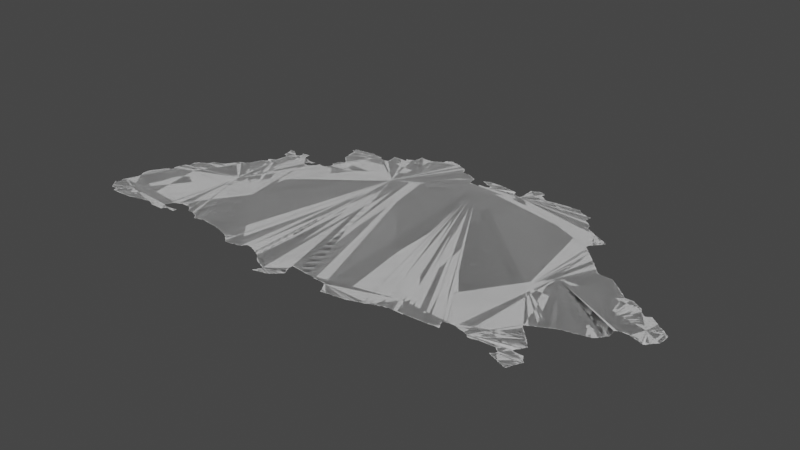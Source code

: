 # Source: sgermany.blend  (saved by Blender 3.6.14; exported with 4.5.12 LTS)
import bpy
from mathutils import Matrix  # noqa: F401  (used for matrix-valued properties, if any)

bpy.ops.wm.read_factory_settings(use_empty=True)
scene = bpy.context.scene
scene.name = 'Scene'

# ---- collections
col_collection = bpy.data.collections.new('Collection'); scene.collection.children.link(col_collection)

# ---- node groups
ng_auto_smooth = bpy.data.node_groups.new('Auto Smooth', 'GeometryNodeTree')
_s = ng_auto_smooth.interface.new_socket(name='Geometry', in_out='OUTPUT', socket_type='NodeSocketGeometry')
_s = ng_auto_smooth.interface.new_socket(name='Geometry', in_out='INPUT', socket_type='NodeSocketGeometry')
_s = ng_auto_smooth.interface.new_socket(name='Angle', in_out='INPUT', socket_type='NodeSocketFloat')
_s.subtype = 'ANGLE'
_s.min_value = 0.0
_s.max_value = 3.142
ng_auto_smooth.is_modifier = True
_N = ng_auto_smooth.nodes; _L = ng_auto_smooth.links
n0 = _N.new('NodeGroupOutput'); n0.name = 'Group Output'; n0.location = (480, -100)
n1 = _N.new('NodeGroupInput'); n1.name = 'Group Input'; n1.location = (-420, -300)
n2 = _N.new('NodeGroupInput'); n2.name = 'Group Input.001'; n2.location = (-60, -100)
n3 = _N.new('GeometryNodeSetShadeSmooth'); n3.name = 'Set Shade Smooth'; n3.location = (120, -100)
n3.domain = 'EDGE'
n4 = _N.new('GeometryNodeSetShadeSmooth'); n4.name = 'Set Shade Smooth.001'; n4.location = (300, -100)
n5 = _N.new('GeometryNodeInputMeshEdgeAngle'); n5.name = 'Edge Angle'; n5.location = (-420, -220)
n6 = _N.new('GeometryNodeInputEdgeSmooth'); n6.name = 'Is Edge Smooth'; n6.location = (-60, -160)
n7 = _N.new('GeometryNodeInputShadeSmooth'); n7.name = 'Is Face Smooth'; n7.location = (-240, -340)
n8 = _N.new('FunctionNodeBooleanMath'); n8.name = 'Boolean Math'; n8.location = (-60, -220)
n9 = _N.new('FunctionNodeCompare'); n9.name = 'Compare'; n9.location = (-240, -180)
n9.operation = 'LESS_EQUAL'
_L.new(n5.outputs[0], n9.inputs[0])
_L.new(n4.outputs[0], n0.inputs[0])
_L.new(n1.outputs[1], n9.inputs[1])
_L.new(n9.outputs[0], n8.inputs[0])
_L.new(n7.outputs[0], n8.inputs[1])
_L.new(n2.outputs[0], n3.inputs[0])
_L.new(n6.outputs[0], n3.inputs[1])
_L.new(n3.outputs[0], n4.inputs[0])
_L.new(n8.outputs[0], n3.inputs[2])
n0.is_active_output = True

# ---- world
world_world = bpy.data.worlds.new('World'); scene.world = world_world
world_world.use_nodes = True; world_world.node_tree.nodes.clear()
_N = world_world.node_tree.nodes; _L = world_world.node_tree.links
n0 = _N.new('ShaderNodeOutputWorld'); n0.name = 'World Output'; n0.location = (300, 300)
n1 = _N.new('ShaderNodeBackground'); n1.name = 'Background'; n1.location = (10, 300)
n1.inputs[0].default_value = (0.05088, 0.05088, 0.05088, 1.0)
_L.new(n1.outputs[0], n0.inputs[0])
n0.is_active_output = True
world_world.color = (0.05088, 0.05088, 0.05088)
world_world.use_sun_shadow = False
world_world.sun_shadow_jitter_overblur = 0.0

# ---- meshes
me_mesh_004 = bpy.data.meshes.new('Mesh.004')
me_mesh_004.from_pydata([(7.534, 47.67, -7.55e-08), (7.559, 47.64, -4.412e-08), (7.552, 47.65, -8.796e-08), (7.55, 47.67, -9.926e-08), (7.577, 47.62, -6.633e-08), (7.571, 47.63, -9.067e-08), (7.595, 47.59, -7.552e-08), (7.59, 47.61, -9.702e-08), (7.61, 47.59, -8.902e-08), (8.089, 47.81, -9.988e-08), (7.63, 47.59, -9.156e-08), (7.65, 47.59, -9.156e-08), (7.678, 47.57, -6.459e-08), (7.671, 47.59, -9.267e-08), (7.517, 47.69, -6.516e-08), (7.519, 47.7, -4.217e-08), (7.53, 47.69, -9.186e-08), (7.532, 47.71, -7.399e-08), (7.54, 47.72, -3.329e-08), (7.537, 47.77, -7.145e-08), (7.537, 47.79, -7.401e-08), (7.54, 47.8, -3.329e-08), (7.553, 47.73, -8.766e-08), (7.554, 47.75, -8.092e-08), (7.55, 47.77, -9.677e-08), (7.551, 47.81, -8.95e-08), (7.555, 47.83, -8.091e-08), (7.559, 47.84, -4.412e-08), (7.57, 47.85, -9.339e-08), (7.574, 47.87, -8.49e-08), (7.578, 47.89, -5.693e-08), (7.59, 47.89, -9.579e-08), (7.593, 47.91, -8.723e-08), (7.597, 47.93, -6.733e-08), (7.6, 48.0, -3.329e-08), (7.61, 47.93, -9.926e-08), (7.612, 47.95, -8.951e-08), (7.616, 47.97, -7.67e-08), (7.612, 47.99, -1.001e-07), (7.577, 48.04, -6.354e-08), (7.576, 48.05, -8.234e-08), (7.577, 48.07, -8.878e-08), (7.577, 48.11, -7.944e-08), (7.595, 48.01, -7.713e-08), (7.59, 48.03, -9.546e-08), (7.579, 48.12, -7.226e-08), (7.591, 48.13, -9.4e-08), (7.595, 48.15, -7.551e-08), (7.6, 48.16, -6.066e-08), (7.612, 48.17, -8.461e-08), (7.617, 48.19, -6.516e-08), (7.63, 48.19, -9.467e-08), (7.634, 48.21, -8.192e-08), (7.639, 48.22, -4.412e-08), (7.651, 48.23, -9.121e-08), (7.656, 48.25, -7.195e-08), (7.743, 48.22, -9.988e-08), (7.67, 48.25, -9.818e-08), (7.672, 48.27, -8.212e-08), (7.678, 48.28, -6.193e-08), (7.693, 47.54, -7.509e-08), (7.691, 47.55, -9.119e-08), (7.69, 47.57, -1.109e-07), (7.73, 47.54, -7.491e-08), (7.75, 47.54, -7.491e-08), (7.769, 47.54, -4.92e-08), (7.806, 47.54, -5.817e-08), (7.81, 47.55, -9.839e-08), (7.85, 47.55, -9.364e-08), (7.87, 47.55, -9.474e-08), (7.908, 47.55, -9.658e-08), (7.93, 47.55, -9.038e-08), (7.949, 47.55, -8.564e-08), (7.969, 47.56, -7.264e-08), (7.985, 47.56, -4.578e-08), (7.99, 47.57, -9.569e-08), (7.69, 48.29, -9.216e-08), (7.694, 48.3, -6.992e-08), (7.711, 48.31, -8.738e-08), (7.73, 48.31, -9.246e-08), (7.77, 48.47, -9.997e-08), (7.973, 48.45, -9.988e-08), (7.738, 48.32, -4.162e-08), (7.74, 48.36, -6.886e-08), (7.737, 48.37, -7.142e-08), (7.736, 48.39, -7.852e-08), (7.739, 48.4, -4.528e-08), (7.746, 48.32, -5.906e-08), (7.75, 48.33, -6.317e-08), (7.753, 48.32, -8.99e-08), (7.753, 48.33, -7.741e-08), (7.749, 48.34, -5.716e-08), (7.751, 48.35, -9.246e-08), (7.75, 48.41, -9.572e-08), (7.754, 48.44, -8.246e-08), (7.759, 48.47, -6.144e-08), (7.772, 48.49, -8.371e-08), (7.79, 48.49, -9.926e-08), (7.793, 48.5, -7.195e-08), (7.811, 48.51, -9.811e-08), (7.816, 48.53, -8.416e-08), (7.812, 48.59, -8.763e-08), (7.815, 48.61, -7.283e-08), (7.83, 48.61, -9.649e-08), (7.833, 48.63, -8.141e-08), (7.852, 48.65, -8.634e-08), (7.839, 48.64, -4.217e-08), (7.87, 48.65, -9.681e-08), (7.875, 48.66, -6.516e-08), (7.891, 48.67, -8.996e-08), (7.91, 48.67, -9.926e-08), (7.913, 48.68, -7.418e-08), (7.931, 48.69, -1.034e-07), (7.938, 48.7, -4.412e-08), (7.952, 48.71, -8.2e-08), (8.167, 48.78, -8.33e-08), (7.97, 48.71, -9.434e-08), (7.974, 48.75, -8.768e-08), (7.976, 48.76, -5.868e-08), (7.991, 48.77, -8.75e-08), (8.012, 47.57, -8.748e-08), (8.049, 47.58, -7.425e-08), (8.07, 47.59, -9.537e-08), (8.065, 47.58, -4.578e-08), (8.09, 47.59, -9.002e-08), (8.127, 47.6, -7.582e-08), (8.145, 47.6, -4.578e-08), (8.15, 47.61, -9.525e-08), (8.17, 47.61, -8.993e-08), (8.209, 47.62, -7.588e-08), (8.232, 47.61, -8.827e-08), (8.258, 47.6, -4.162e-08), (8.251, 47.61, -9.271e-08), (8.272, 47.6, -8.243e-08), (8.291, 47.59, -9.618e-08), (8.313, 47.58, -6.564e-08), (8.31, 47.59, -9.848e-08), (8.011, 48.77, -9.221e-08), (8.018, 48.78, -6.613e-08), (8.07, 48.79, -9.849e-08), (8.051, 48.79, -8.751e-08), (8.075, 48.8, -9.642e-08), (8.11, 48.81, -9.587e-08), (8.115, 48.83, -7.855e-08), (8.12, 48.84, -3.329e-08), (8.132, 48.85, -8.682e-08), (8.137, 48.86, -7.825e-08), (8.15, 48.87, -8.986e-08), (8.155, 48.89, -7.192e-08), (8.17, 48.89, -9.926e-08), (8.173, 48.91, -8.309e-08), (8.179, 48.92, -5.527e-08), (8.191, 48.93, -8.832e-08), (8.196, 48.95, -6.973e-08), (8.21, 48.95, -9.587e-08), (8.25, 48.97, -9.952e-08), (8.215, 48.96, -7.816e-08), (8.231, 48.97, -8.566e-08), (8.253, 48.98, -7.167e-08), (8.271, 48.99, -8.869e-08), (8.28, 49.0, -6.013e-08), (8.293, 49.01, -7.38e-08), (8.31, 49.01, -9.807e-08), (8.311, 49.03, -9.09e-08), (8.319, 49.06, -7.382e-08), (8.33, 47.58, -8.792e-08), (8.35, 47.58, -8.005e-08), (8.37, 47.58, -9.255e-08), (8.389, 47.58, -6.73e-08), (8.41, 47.58, -4.994e-08), (8.43, 47.59, -1.082e-07), (8.408, 47.67, -8.362e-08), (8.427, 47.58, -4.717e-08), (8.43, 47.65, -9.681e-08), (8.426, 47.66, -6.084e-08), (8.45, 47.59, -9.364e-08), (8.458, 47.6, -8.646e-08), (8.458, 47.6, -5.993e-08), (8.469, 47.64, -9.712e-08), (8.449, 47.65, -8.802e-08), (8.462, 47.59, -6.287e-08), (8.46, 47.6, -3.329e-08), (8.461, 47.6, -6.266e-08), (8.467, 47.61, -8.575e-08), (8.465, 47.6, -3.329e-08), (8.475, 47.62, -8.798e-08), (8.472, 47.61, -4.412e-08), (8.487, 47.62, -7.058e-08), (8.49, 47.63, -9.926e-08), (8.491, 47.64, -8.416e-08), (8.509, 47.63, -8.953e-08), (8.522, 47.63, -4.162e-08), (8.522, 47.63, -8.99e-08), (8.53, 47.65, -1.075e-07), (8.53, 47.63, -3.329e-08), (8.528, 47.63, -7.952e-08), (8.536, 47.63, -4.861e-08), (8.551, 47.63, -1.015e-07), (8.55, 47.65, -9.692e-08), (8.554, 47.66, -4.661e-08), (8.575, 47.62, -4.606e-08), (8.57, 47.63, -9.692e-08), (8.571, 47.66, -7.29e-08), (8.603, 47.62, -7.832e-08), (8.603, 47.67, -8.626e-08), (8.408, 47.69, -8.757e-08), (8.429, 47.73, -9.366e-08), (8.42, 47.7, -3.329e-08), (8.425, 47.71, -7.46e-08), (8.441, 47.74, -5.438e-08), (8.448, 47.75, -8.526e-08), (8.464, 47.76, -7.411e-08), (8.47, 47.77, -9.51e-08), (8.956, 48.44, -9.51e-08), (8.489, 47.77, -9.245e-08), (8.505, 47.78, -5.693e-08), (8.51, 47.79, -9.681e-08), (8.529, 47.79, -8.385e-08), (8.547, 47.8, -6.792e-08), (8.55, 47.81, -9.848e-08), (8.571, 47.81, -9.155e-08), (8.618, 47.8, -4.162e-08), (8.61, 47.81, -8.89e-08), (8.63, 47.8, -4.994e-08), (8.334, 49.09, -7.818e-08), (8.339, 49.1, -5.438e-08), (8.33, 49.07, -9.827e-08), (8.355, 49.13, -7.468e-08), (8.359, 49.14, -4.217e-08), (8.35, 49.11, -9.866e-08), (8.371, 49.15, -9.11e-08), (8.376, 49.17, -7.608e-08), (8.39, 49.17, -9.648e-08), (8.395, 49.18, -6.409e-08), (8.396, 49.23, -5.868e-08), (8.396, 49.23, -5.868e-08), (8.411, 49.19, -9.095e-08), (8.423, 49.21, -9.57e-08), (8.405, 49.23, -8.761e-08), (8.405, 49.23, -8.761e-08), (8.415, 49.24, -6.95e-08), (8.43, 49.19, -9.597e-08), (8.43, 49.2, -3.329e-08), (8.429, 49.2, -4.994e-08), (8.431, 49.2, -7.289e-08), (8.431, 49.2, -5.993e-08), (8.428, 49.21, -8.99e-08), (8.47, 49.27, -1.385e-07), (8.431, 49.25, -8.978e-08), (8.439, 49.26, -4.217e-08), (8.452, 49.27, -8.478e-08), (8.419, 49.57, -5.76e-08), (8.416, 49.59, -7.805e-08), (8.439, 49.49, -7.577e-08), (8.431, 49.55, -9.508e-08), (8.43, 49.57, -9.848e-08), (8.453, 49.45, -7.871e-08), (8.451, 49.47, -9.364e-08), (8.45, 49.49, -9.761e-08), (8.47, 49.59, -9.685e-08), (8.475, 49.28, -6.95e-08), (8.491, 49.45, -9.228e-08), (8.491, 49.29, -9.282e-08), (8.495, 49.31, -8.606e-08), (8.495, 49.33, -9.375e-08), (8.497, 49.37, -8.797e-08), (8.497, 49.39, -7.915e-08), (8.498, 49.41, -7.491e-08), (8.498, 49.43, -7.491e-08), (8.51, 49.55, -9.793e-08), (8.49, 49.57, -9.76e-08), (8.486, 49.58, -7.283e-08), (8.548, 49.53, -9.957e-08), (8.528, 49.55, -8.75e-08), (8.507, 49.57, -7.698e-08), (8.807, 49.41, -1.137e-07), (8.54, 49.54, -6.641e-08), (8.571, 49.52, -8.291e-08), (8.6, 49.6, -4.162e-08), (8.611, 49.53, -9.529e-08), (8.613, 49.55, -8.796e-08), (8.61, 49.59, -9.309e-08), (8.71, 49.53, -9.994e-08), (8.689, 49.55, -1.113e-07), (8.415, 49.6, -6.659e-08), (8.43, 49.6, -8.005e-08), (8.451, 49.6, -8.416e-08), (8.465, 49.6, -6.748e-08), (8.599, 49.61, -4.703e-08), (8.61, 49.61, -9.159e-08), (8.63, 49.61, -9.264e-08), (8.898, 47.66, -5.28e-08), (8.893, 47.67, -9.418e-08), (8.908, 47.66, -7.759e-08), (8.924, 47.66, -4.528e-08), (8.93, 47.67, -9.525e-08), (8.955, 47.67, -9.184e-08), (8.65, 47.8, -7.138e-08), (8.679, 47.78, -7.115e-08), (8.672, 47.79, -9.856e-08), (8.698, 47.76, -5.327e-08), (8.691, 47.77, -8.378e-08), (8.718, 47.74, -7.625e-08), (8.711, 47.75, -8.928e-08), (8.731, 47.73, -8.724e-08), (8.75, 47.73, -9.215e-08), (8.789, 47.73, -9.798e-08), (8.82, 47.72, -7.145e-08), (8.811, 47.73, -9.77e-08), (8.851, 47.71, -8.723e-08), (8.876, 47.69, -7.166e-08), (8.87, 47.71, -9.679e-08), (8.89, 47.69, -9.848e-08), (8.65, 49.61, -9.742e-08), (8.705, 49.54, -7.835e-08), (8.769, 49.51, -9.781e-08), (8.729, 49.53, -9.084e-08), (8.806, 49.5, -9.752e-08), (8.762, 49.52, -6.731e-08), (8.807, 49.43, -8.802e-08), (8.81, 49.45, -9.681e-08), (8.81, 49.49, -1.069e-07), (8.85, 49.39, -9.437e-08), (8.828, 49.4, -5.427e-08), (8.822, 49.45, -6.084e-08), (8.828, 49.47, -8.941e-08), (8.826, 49.49, -6.991e-08), (8.829, 49.49, -7.213e-08), (8.83, 49.49, -3.329e-08), (8.825, 49.49, -5.631e-08), (8.822, 49.5, -4.772e-08), (8.835, 49.49, -8.324e-08), (8.84, 49.4, -3.329e-08), (8.85, 49.48, -8.74e-08), (8.85, 49.49, -9.447e-08), (8.857, 49.5, -4.369e-08), (8.87, 49.39, -9.756e-08), (8.867, 49.48, -7.552e-08), (8.87, 49.49, -9.677e-08), (8.875, 49.4, -8.074e-08), (8.891, 49.41, -9.282e-08), (8.897, 49.42, -5.28e-08), (8.884, 49.49, -7.132e-08), (8.89, 49.5, -6.819e-08), (8.912, 49.43, -8.204e-08), (8.932, 49.45, -7.862e-08), (8.95, 49.45, -9.77e-08), (8.959, 49.5, -6.769e-08), (8.653, 49.62, -4.717e-08), (8.671, 49.62, -6.73e-08), (8.685, 49.62, -7.583e-08), (8.988, 47.68, -6.207e-08), (9.093, 47.68, -7.015e-08), (9.127, 47.68, -8.154e-08), (9.23, 47.67, -9.445e-08), (9.253, 47.66, -4.717e-08), (9.25, 47.67, -9.516e-08), (9.288, 47.65, -9.124e-08), (8.99, 47.69, -9.926e-08), (9.009, 47.69, -9.119e-08), (9.031, 47.69, -9.675e-08), (9.07, 47.69, -9.511e-08), (9.09, 47.69, -9.77e-08), (9.03, 49.5, -9.949e-08), (8.954, 49.47, -1.007e-07), (8.97, 49.5, -7.762e-08), (9.009, 49.5, -6.73e-08), (9.287, 49.56, -9.988e-08), (9.052, 49.51, -8.553e-08), (9.059, 49.52, -6.677e-08), (9.071, 49.53, -8.94e-08), (9.077, 49.54, -6.126e-08), (9.09, 49.55, -9.317e-08), (9.099, 49.57, -4.217e-08), (9.1, 49.58, -4.162e-08), (9.09, 49.56, -3.329e-08), (9.096, 49.56, -7.969e-08), (9.093, 49.59, -8.048e-08), (9.103, 49.57, -9.295e-08), (9.103, 49.58, -9.126e-08), (9.058, 49.85, -6.3e-08), (9.055, 49.87, -9.613e-08), (9.051, 49.91, -9.134e-08), (9.075, 49.61, -7.658e-08), (9.074, 49.63, -8.407e-08), (9.074, 49.83, -7.468e-08), (9.07, 49.85, -9.695e-08), (9.09, 49.61, -1.01e-07), (9.08, 49.66, -7.379e-08), (9.091, 49.67, -9.136e-08), (9.094, 49.69, -8.341e-08), (9.093, 49.81, -7.732e-08), (9.09, 49.83, -9.848e-08), (9.099, 49.7, -7.849e-08), (9.112, 49.71, -8.186e-08), (9.113, 49.79, -7.732e-08), (9.11, 49.81, -9.926e-08), (9.254, 49.93, -9.988e-08), (9.13, 49.71, -9.926e-08), (9.133, 49.73, -7.577e-08), (9.133, 49.77, -7.732e-08), (9.13, 49.79, -9.813e-08), (9.15, 49.73, -9.413e-08), (9.153, 49.75, -9.933e-08), (9.15, 49.77, -9.946e-08), (8.992, 50.05, -7.74e-08), (8.999, 50.08, -7.801e-08), (9.01, 50.09, -9.518e-08), (9.039, 49.93, -6.049e-08), (9.035, 49.96, -1.048e-07), (9.032, 49.99, -9.159e-08), (9.032, 50.01, -9.159e-08), (9.033, 50.03, -9.038e-08), (9.03, 50.05, -9.705e-08), (9.013, 50.1, -8.241e-08), (9.031, 50.11, -8.48e-08), (9.05, 49.93, -9.941e-08), (9.069, 50.11, -9.904e-08), (9.09, 50.11, -9.536e-08), (9.097, 50.12, -6.055e-08), (9.131, 50.12, -8.089e-08), (9.164, 50.13, -9.081e-08), (9.19, 50.13, -9.253e-08), (9.21, 50.13, -9.926e-08), (9.212, 50.14, -5.69e-08), (9.23, 50.14, -7.29e-08), (9.263, 50.14, -6.711e-08), (9.27, 50.13, -9.617e-08), (9.316, 47.64, -4.528e-08), (9.31, 47.65, -8.769e-08), (9.332, 47.64, -7.955e-08), (9.351, 47.63, -8.942e-08), (9.375, 47.62, -5.375e-08), (9.37, 47.63, -9.603e-08), (9.392, 47.62, -8.091e-08), (9.411, 47.61, -8.894e-08), (9.434, 47.6, -7.766e-08), (9.43, 47.61, -9.696e-08), (9.452, 47.59, -8.093e-08), (9.614, 47.7, -9.988e-08), (9.474, 47.57, -8.778e-08), (9.47, 47.59, -9.739e-08), (9.495, 47.56, -6.973e-08), (9.49, 47.57, -9.587e-08), (9.517, 47.54, -6.126e-08), (9.51, 47.55, -9.317e-08), (9.538, 47.52, -7.616e-08), (9.531, 47.53, -9.067e-08), (9.552, 47.51, -8.595e-08), (9.57, 47.51, -9.336e-08), (9.63, 47.52, -7.728e-08), (10.04, 50.05, -9.807e-08), (9.297, 50.13, -9.27e-08), (9.389, 50.11, -9.352e-08), (9.369, 50.12, -8.669e-08), (9.383, 50.12, -5.527e-08), (9.43, 50.08, -9.288e-08), (9.408, 50.09, -8.718e-08), (9.401, 50.1, -4.217e-08), (9.5, 50.23, -4.578e-08), (9.5, 50.23, -5.183e-08), (9.511, 50.09, -9.911e-08), (9.517, 50.11, -7.708e-08), (9.515, 50.15, -8.91e-08), (9.51, 50.21, -9.668e-08), (9.505, 50.23, -9.739e-08), (9.515, 50.23, -8.74e-08), (9.53, 50.23, -9.228e-08), (9.55, 50.23, -9.274e-08), (9.599, 50.23, -9.191e-08), (9.645, 47.52, -6.716e-08), (9.65, 47.53, -9.614e-08), (9.681, 47.53, -8.87e-08), (9.727, 47.54, -7.268e-08), (9.73, 47.55, -9.284e-08), (9.743, 47.55, -6.516e-08), (9.749, 47.57, -9.651e-08), (9.76, 47.58, -6.598e-08), (9.768, 47.59, -8.298e-08), (9.789, 47.6, -8.29e-08), (9.811, 47.6, -7.305e-08), (9.851, 47.59, -8.714e-08), (9.858, 47.58, -6.305e-08), (9.891, 47.57, -9.158e-08), (9.915, 47.56, -7.83e-08), (9.91, 47.57, -9.702e-08), (9.63, 50.23, -9.156e-08), (9.65, 50.23, -9.156e-08), (9.662, 50.23, -7.491e-08), (9.667, 50.23, -7.491e-08), (9.67, 50.24, -3.329e-08), (9.673, 50.23, -8.99e-08), (9.673, 50.24, -7.741e-08), (9.657, 50.26, -6.126e-08), (9.65, 50.27, -5.656e-08), (9.653, 50.26, -7.741e-08), (9.658, 50.27, -7.741e-08), (9.66, 50.27, -3.329e-08), (9.67, 50.25, -1.275e-07), (9.671, 50.27, -8.914e-08), (9.69, 50.27, -9.926e-08), (9.693, 50.28, -7.058e-08), (9.711, 50.29, -9.281e-08), (9.73, 50.29, -9.926e-08), (9.733, 50.3, -6.733e-08), (9.751, 50.31, -9.255e-08), (9.754, 50.33, -9.134e-08), (9.755, 50.37, -8.517e-08), (9.757, 50.39, -8.324e-08), (9.757, 50.41, -7.708e-08), (9.758, 50.42, -4.162e-08), (9.77, 50.41, -9.528e-08), (9.762, 50.42, -4.162e-08), (9.79, 50.41, -9.26e-08), (9.869, 50.41, -8.969e-08), (9.89, 50.4, -8.606e-08), (9.911, 50.41, -9.011e-08), (9.92, 50.42, -6.247e-08), (10.18, 47.27, -3.329e-08), (10.18, 47.28, -5.993e-08), (10.18, 47.28, -4.994e-08), (10.18, 47.28, -7.981e-08), (10.18, 47.27, -4.162e-08), (10.19, 47.28, -7.491e-08), (10.19, 47.28, -5.716e-08), (10.19, 47.29, -8.472e-08), (10.2, 47.3, -6.538e-08), (10.2, 47.28, -3.329e-08), (10.21, 47.29, -9.257e-08), (10.21, 47.31, -9.597e-08), (10.21, 47.33, -8.282e-08), (10.22, 47.34, -5.438e-08), (10.24, 47.3, -9.807e-08), (10.23, 47.35, -9.419e-08), (9.931, 47.55, -8.147e-08), (9.96, 47.54, -3.329e-08), (9.951, 47.55, -9.122e-08), (9.973, 47.53, -8.646e-08), (9.995, 47.52, -6.973e-08), (9.99, 47.53, -9.587e-08), (10.02, 47.5, -6.326e-08), (10.01, 47.51, -9.33e-08), (10.04, 47.48, -4.217e-08), (10.03, 47.49, -8.928e-08), (10.06, 47.46, -3.329e-08), (10.05, 47.47, -8.551e-08), (10.07, 47.45, -8.407e-08), (10.09, 47.45, -9.899e-08), (10.09, 47.44, -7.166e-08), (10.12, 47.42, -3.329e-08), (10.11, 47.43, -8.243e-08), (10.15, 47.41, -8.873e-08), (10.18, 47.4, -5.375e-08), (10.17, 47.41, -9.28e-08), (10.19, 47.4, -8.209e-08), (10.22, 47.38, -3.329e-08), (10.21, 47.39, -9.007e-08), (9.951, 50.43, -9.11e-08), (9.958, 50.44, -4.162e-08), (9.972, 50.45, -8.217e-08), (9.991, 50.45, -9.317e-08), (9.997, 50.46, -5.527e-08), (10.01, 50.47, -8.61e-08), (10.03, 50.47, -9.508e-08), (10.04, 50.49, -7.175e-08), (10.04, 50.52, -4.162e-08), (10.04, 50.51, -8.4e-08), (10.05, 50.53, -8.032e-08), (10.08, 50.54, -4.412e-08), (10.07, 50.53, -9.833e-08), (10.09, 50.55, -8.092e-08), (10.12, 50.56, -9.334e-08), (10.11, 50.56, -8.99e-08), (10.11, 50.55, -7.753e-08), (10.18, 50.54, -9.601e-08), (10.13, 50.55, -9.119e-08), (10.23, 50.51, -9.664e-08), (10.21, 50.53, -9.467e-08), (10.2, 50.54, -4.578e-08), (10.23, 50.53, -8.247e-08), (10.11, 50.56, -4.162e-08), (10.11, 50.56, -3.329e-08), (8.427, 49.2, 3.329e-08), (8.92, 49.44, 3.329e-08), (10.23, 47.37, -1.034e-07), (10.27, 47.3, -5.76e-08), (10.27, 47.31, -9.848e-08), (10.29, 47.31, -9.089e-08), (10.32, 47.31, -8.494e-08), (10.34, 47.32, -4.528e-08), (10.35, 47.33, -9.525e-08), (10.37, 47.33, -7.468e-08), (10.37, 47.35, -9.76e-08), (10.39, 47.35, -7.829e-08), (10.39, 47.37, -9.771e-08), (10.41, 47.37, -7.948e-08), (10.43, 47.55, -9.378e-08), (10.43, 47.59, -9.561e-08), (10.42, 47.38, -3.329e-08), (10.43, 47.39, -8.293e-08), (10.43, 47.49, -9.76e-08), (10.43, 47.51, -8.942e-08), (10.43, 47.53, -8.99e-08), (10.42, 47.57, -8.606e-08), (10.44, 47.4, -6.581e-08), (10.45, 47.41, -1.013e-07), (10.45, 47.47, -8.804e-08), (10.44, 47.49, -6.638e-08), (10.46, 47.58, -5.979e-08), (10.45, 47.59, -9.458e-08), (10.46, 47.42, -1.101e-07), (10.47, 47.43, -8.345e-08), (10.46, 47.45, -7.485e-08), (10.51, 47.58, -8.957e-08), (10.26, 50.51, -8.305e-08), (10.35, 50.45, -9.835e-08), (10.29, 50.49, -9.518e-08), (10.28, 50.5, -4.528e-08), (10.31, 50.49, -8.777e-08), (10.34, 50.48, -7.891e-08), (10.37, 50.43, -8.929e-08), (10.35, 50.47, -8.238e-08), (10.37, 50.41, -9.091e-08), (10.36, 50.44, -5.771e-08), (10.39, 50.39, -9.21e-08), (10.38, 50.41, -6.409e-08), (10.41, 50.39, -9.275e-08), (10.43, 50.39, -9.264e-08), (10.47, 50.39, -8.847e-08), (10.45, 50.39, -9.161e-08), (10.48, 50.38, -7.667e-08), (10.49, 50.37, -9.518e-08), (10.57, 50.33, -9.874e-08), (10.51, 50.37, -8.424e-08), (10.53, 50.35, -9.513e-08), (10.52, 50.36, -5.771e-08), (10.55, 50.35, -8.566e-08), (10.59, 47.57, -9.633e-08), (10.6, 47.56, -3.139e-08), (10.65, 47.56, -8.798e-08), (10.75, 47.55, -1.002e-07), (10.73, 47.55, -9.264e-08), (10.75, 47.54, -4.786e-08), (10.77, 47.54, -6.748e-08), (10.79, 47.54, -7.758e-08), (10.85, 47.54, -8.139e-08), (10.87, 47.54, -8.088e-08), (10.61, 50.21, -9.865e-08), (10.61, 50.23, -8.921e-08), (10.63, 50.21, -9.364e-08), (10.66, 50.21, -9.372e-08), (10.71, 50.21, -9.234e-08), (10.73, 50.23, -9.156e-08), (10.79, 50.24, -8.53e-08), (10.83, 50.24, -8.404e-08), (10.85, 50.25, -9.353e-08), (10.57, 50.34, -6.409e-08), (10.6, 50.25, -8.746e-08), (10.6, 50.29, -7.153e-08), (10.59, 50.31, -8.949e-08), (10.59, 50.33, -8.316e-08), (10.6, 50.3, -3.329e-08), (10.71, 50.34, -6.084e-08), (10.71, 50.35, -7.787e-08), (10.73, 50.24, -8.046e-08), (10.73, 50.33, -8.49e-08), (10.73, 50.35, -9.419e-08), (10.75, 50.24, -8.416e-08), (10.76, 50.32, -7.178e-08), (10.75, 50.33, -9.952e-08), (10.74, 50.36, -7.566e-08), (10.75, 50.37, -8.2e-08), (10.77, 50.24, -8.324e-08), (10.77, 50.32, -8.091e-08), (10.77, 50.37, -9.317e-08), (10.78, 50.38, -4.412e-08), (10.8, 50.3, -3.329e-08), (10.79, 50.31, -9.024e-08), (10.79, 50.38, -8.157e-08), (10.81, 50.24, -7.491e-08), (10.81, 50.3, -7.401e-08), (10.81, 50.38, -8.74e-08), (10.83, 50.29, -9.526e-08), (10.85, 50.28, -4.809e-08), (10.85, 50.29, -1.155e-07), (10.86, 50.26, -6.956e-08), (10.87, 50.26, -9.114e-08), (10.87, 50.28, -9.427e-08), (10.89, 50.38, -8.71e-08), (10.89, 47.54, -8.89e-08), (10.92, 47.5, -5.527e-08), (10.91, 47.51, -8.238e-08), (10.91, 47.53, -1.025e-07), (10.94, 47.46, -3.329e-08), (10.94, 47.47, -7.581e-08), (10.93, 47.49, -9.29e-08), (10.96, 47.43, -6.516e-08), (10.95, 47.45, -9.336e-08), (10.97, 47.41, -8.132e-08), (10.97, 47.43, -9.681e-08), (10.99, 47.41, -9.253e-08), (11.1, 47.42, -9.485e-08), (11.13, 47.43, -9.958e-08), (11.13, 47.42, -4.756e-08), (11.15, 47.43, -9.264e-08), (11.23, 47.44, -9.59e-08), (11.15, 50.29, -1.02e-07), (11.28, 50.18, -9.988e-08), (10.91, 50.38, -8.299e-08), (10.93, 50.38, -6.784e-08), (10.97, 50.37, -9.792e-08), (10.95, 50.37, -9.614e-08), (10.94, 50.38, -4.578e-08), (10.99, 50.37, -8.975e-08), (11.02, 50.36, -8.234e-08), (11.05, 50.36, -7.023e-08), (11.07, 50.35, -9.305e-08), (11.06, 50.36, -4.162e-08), (11.11, 50.35, -9.289e-08), (11.15, 50.31, -9.594e-08), (11.15, 50.34, -7.78e-08), (11.15, 50.33, -8.92e-08), (11.17, 50.28, -7.107e-08), (11.25, 47.44, -7.538e-08), (11.25, 47.45, -9.805e-08), (11.27, 47.45, -8.942e-08), (11.3, 47.46, -7.415e-08), (11.31, 47.47, -9.51e-08), (11.33, 47.47, -8.664e-08), (11.35, 47.48, -7.704e-08), (11.36, 47.48, -3.329e-08), (11.37, 47.49, -9.136e-08), (11.41, 47.5, -7.754e-08), (11.41, 47.51, -9.848e-08), (11.43, 47.51, -8.934e-08), (11.46, 47.52, -7.824e-08), (11.47, 47.53, -9.603e-08), (11.49, 47.53, -8.777e-08), (11.51, 47.54, -7.616e-08), (10.73, 50.21, -1.07e-07), (11.23, 50.27, -9.836e-08), (11.21, 50.27, -9.349e-08), (11.2, 50.28, -4.162e-08), (11.25, 50.27, -8.232e-08), (11.26, 50.29, -7.529e-08), (11.26, 50.33, -7.501e-08), (11.26, 50.37, -5.023e-08), (11.26, 50.44, -4.666e-08), (11.3, 50.43, -9.988e-08), (11.27, 50.45, -9.458e-08), (11.27, 50.47, -9.364e-08), (11.27, 50.48, -7.47e-08), (11.29, 50.49, -9.076e-08), (11.31, 50.49, -9.603e-08), (11.32, 50.5, -7.278e-08), (11.44, 50.34, -9.988e-08), (11.35, 50.51, -8.972e-08), (11.37, 50.51, -1.029e-07), (11.37, 50.52, -5.577e-08), (11.39, 50.51, -9.122e-08), (11.38, 50.52, -3.329e-08), (11.43, 50.43, -9.611e-08), (11.43, 50.49, -9.158e-08), (11.43, 50.5, -7.613e-08), (11.42, 50.45, -7.389e-08), (11.43, 50.47, -8.529e-08), (11.49, 50.39, -9.462e-08), (11.45, 50.43, -7.583e-08), (11.49, 50.4, -8.257e-08), (11.47, 50.41, -8.94e-08), (11.46, 50.42, -4.162e-08), (11.52, 47.54, -4.439e-08), (11.53, 47.55, -9.328e-08), (11.55, 47.55, -9.404e-08), (11.57, 47.56, -6.874e-08), (11.57, 47.57, -9.798e-08), (11.59, 47.57, -9.089e-08), (11.61, 47.57, -8.5e-08), (11.65, 47.58, -8.82e-08), (11.67, 47.58, -8.005e-08), (11.69, 47.58, -9.412e-08), (11.71, 47.58, -6.948e-08), (11.73, 47.58, -4.994e-08), (11.75, 47.59, -9.784e-08), (11.75, 47.58, -4.756e-08), (11.79, 47.59, -9.276e-08), (11.81, 47.59, -9.852e-08), (11.83, 47.59, -9.174e-08), (12.2, 49.9, -9.988e-08), (11.8, 50.28, -9.988e-08), (11.53, 50.38, -5.427e-08), (11.56, 50.38, -9.13e-08), (11.65, 50.39, -9.082e-08), (11.66, 50.4, -2.667e-08), (11.69, 50.4, -8.442e-08), (11.81, 50.41, -9.792e-08), (11.79, 50.41, -9.142e-08), (11.82, 50.39, -9.427e-08), (11.84, 50.39, -8.802e-08), (11.82, 50.4, -4.412e-08), (11.84, 50.4, -4.024e-08), (11.85, 47.59, -9.156e-08), (11.87, 47.59, -9.708e-08), (11.89, 47.59, -9.325e-08), (11.91, 47.59, -8.99e-08), (11.93, 47.6, -9.097e-08), (11.95, 47.6, -8.74e-08), (11.97, 47.6, -8.164e-08), (11.99, 47.6, -8.324e-08), (12.01, 47.6, -7.305e-08), (12.03, 47.6, -7.491e-08), (12.09, 47.61, -9.815e-08), (12.05, 47.6, -5.427e-08), (12.08, 47.6, -4.214e-08), (12.11, 47.61, -9.364e-08), (12.13, 47.61, -1.062e-07), (12.15, 47.61, -9.466e-08), (12.17, 47.69, -9.564e-08), (12.39, 48.71, -9.832e-08), (12.41, 49.73, -9.985e-08), (12.05, 50.33, -1.022e-07), (12.11, 50.23, -9.333e-08), (12.13, 50.21, -9.286e-08), (12.13, 50.22, -6.973e-08), (12.15, 50.19, -9.848e-08), (12.15, 50.21, -7.584e-08), (11.87, 50.4, -8.87e-08), (11.99, 50.35, -9.926e-08), (11.91, 50.41, -9.073e-08), (11.93, 50.41, -8.884e-08), (11.94, 50.4, -7.451e-08), (11.93, 50.41, -7.222e-08), (11.93, 50.42, -3.329e-08), (11.97, 50.37, -8.703e-08), (11.95, 50.39, -9.083e-08), (11.96, 50.38, -5.327e-08), (11.98, 50.36, -4.217e-08), (12.02, 50.35, -8.174e-08), (12.07, 50.33, -9.798e-08), (12.05, 50.34, -6.049e-08), (12.09, 50.33, -9.358e-08), (12.1, 50.25, -6.306e-08), (12.1, 50.27, -7.588e-08), (12.11, 50.31, -8.753e-08), (12.11, 50.32, -7.639e-08), (12.18, 47.61, -9.629e-08), (12.17, 47.67, -9.848e-08), (12.19, 47.63, -9.848e-08), (12.19, 47.65, -8.684e-08), (12.18, 47.67, -6.638e-08), (12.21, 47.61, -7.623e-08), (12.2, 47.63, -6.638e-08), (12.46, 47.68, -5.28e-08), (12.48, 47.66, -3.329e-08), (12.47, 47.67, -8.557e-08), (12.17, 47.71, -8.87e-08), (12.57, 47.87, -9.988e-08), (12.2, 47.72, -6.315e-08), (12.21, 47.73, -9.553e-08), (12.23, 47.73, -9.079e-08), (12.25, 47.74, -8.091e-08), (12.27, 47.74, -9.513e-08), (12.31, 47.73, -9.151e-08), (12.36, 47.71, -8.794e-08), (12.4, 47.7, -4.162e-08), (12.39, 47.71, -9.409e-08), (12.41, 47.7, -9.052e-08), (12.43, 47.69, -8.48e-08), (12.45, 47.69, -8.665e-08), (12.41, 49.75, -8.717e-08), (12.43, 49.71, -9.771e-08), (12.41, 49.77, -8.791e-08), (12.43, 49.73, -7.732e-08), (12.42, 49.78, -4.217e-08), (12.43, 49.79, -8.368e-08), (12.47, 49.67, -9.554e-08), (12.45, 49.69, -9.76e-08), (12.45, 49.71, -7.55e-08), (12.44, 49.8, -3.329e-08), (12.45, 49.81, -7.877e-08), (12.45, 49.83, -9.76e-08), (12.47, 49.95, -9.677e-08), (12.47, 49.69, -7.468e-08), (12.46, 49.83, -8.541e-08), (12.47, 49.85, -9.587e-08), (12.23, 50.09, -9.822e-08), (12.21, 50.12, -9.551e-08), (12.19, 50.17, -8.655e-08), (12.18, 50.18, -6.584e-08), (12.17, 50.19, -7.894e-08), (12.21, 50.09, -9.848e-08), (12.2, 50.15, -8.22e-08), (12.2, 50.16, -4.217e-08), (12.25, 50.07, -9.597e-08), (12.24, 50.08, -6.193e-08), (12.27, 50.07, -8.192e-08), (12.29, 50.05, -9.4e-08), (12.28, 50.06, -5.438e-08), (12.32, 50.04, -7.003e-08), (12.31, 50.05, -7.787e-08), (12.33, 50.03, -8.946e-08), (12.35, 50.01, -9.926e-08), (12.35, 50.02, -7.311e-08), (12.39, 50.0, -8.316e-08), (12.37, 50.01, -8.785e-08), (12.39, 49.99, -9.848e-08), (12.42, 49.98, -8.038e-08), (12.41, 49.99, -8.472e-08), (12.43, 49.97, -9.597e-08), (12.45, 49.97, -8.071e-08), (12.46, 49.96, -5.438e-08), (12.49, 47.65, -7.713e-08), (12.51, 47.64, -4.162e-08), (12.51, 47.64, -4.439e-08), (12.51, 47.65, -8.81e-08), (12.51, 47.65, -9.427e-08), (12.53, 47.65, -9.555e-08), (12.57, 47.66, -7.551e-08), (12.57, 47.67, -9.896e-08), (12.61, 47.67, -8.99e-08), (12.63, 47.68, -8.68e-08), (12.67, 47.68, -8.563e-08), (12.69, 47.68, -8.324e-08), (12.73, 47.68, -8.057e-08), (12.75, 47.68, -8.357e-08), (12.77, 47.68, -7.581e-08), (12.8, 47.56, -3.329e-08), (12.79, 47.57, -6.859e-08), (12.79, 47.57, -7.222e-08), (12.8, 47.57, -8.449e-08), (12.8, 47.58, -9.182e-08), (12.8, 47.66, -6.873e-08), (12.79, 47.67, -9.482e-08), (12.86, 47.73, -9.988e-08), (12.75, 48.11, -9.341e-08), (12.75, 48.13, -9.552e-08), (12.81, 48.05, -9.604e-08), (12.76, 48.1, -8.022e-08), (12.79, 48.07, -9.004e-08), (12.77, 48.09, -9.083e-08), (12.77, 48.13, -8.516e-08), (12.78, 48.08, -5.327e-08), (12.78, 48.14, -5.438e-08), (12.79, 48.15, -9.41e-08), (12.53, 49.61, -8.993e-08), (12.55, 49.59, -9.399e-08), (12.58, 49.56, -8.054e-08), (12.57, 49.57, -9.282e-08), (12.56, 49.58, -6.703e-08), (12.59, 49.55, -9.185e-08), (12.61, 49.53, -9.05e-08), (12.6, 49.54, -6.126e-08), (12.63, 49.51, -8.445e-08), (12.62, 49.52, -5.327e-08), (12.66, 49.48, -7.094e-08), (12.65, 49.49, -8.791e-08), (12.64, 49.5, -5.327e-08), (12.69, 49.45, -8.519e-08), (12.67, 49.47, -8.602e-08), (12.68, 49.46, -4.217e-08), (12.73, 49.39, -1.012e-07), (12.71, 49.43, -8.161e-08), (12.7, 49.44, -3.329e-08), (12.73, 49.41, -8.094e-08), (12.72, 49.42, -3.329e-08), (12.77, 49.37, -8.937e-08), (12.75, 49.37, -9.926e-08), (12.75, 49.39, -7.732e-08), (12.77, 49.35, -9.848e-08), (12.81, 49.34, -9.058e-08), (12.79, 49.35, -8.384e-08), (12.51, 49.63, -9.532e-08), (12.49, 49.65, -9.587e-08), (12.48, 49.67, -7.283e-08), (12.48, 49.86, -6.597e-08), (12.49, 49.87, -8.698e-08), (12.51, 49.93, -1.002e-07), (12.51, 49.65, -7.135e-08), (12.5, 49.88, -6.126e-08), (12.51, 49.89, -9.033e-08), (12.52, 49.63, -7.132e-08), (12.52, 49.9, -4.412e-08), (12.53, 49.91, -8.449e-08), (12.54, 49.6, -6.703e-08), (12.49, 49.95, -7.787e-08), (12.5, 49.94, -4.162e-08), (12.53, 49.92, -7.311e-08), (12.81, 47.56, -7.401e-08), (12.82, 47.64, -5.868e-08), (12.81, 47.65, -9.211e-08), (12.83, 47.55, -8.761e-08), (12.81, 47.59, -9.681e-08), (12.82, 47.6, -8.116e-08), (12.83, 47.61, -1.08e-07), (12.83, 47.62, -3.329e-08), (12.83, 47.62, -3.329e-08), (12.83, 47.62, -8.09e-08), (12.83, 47.62, -8.646e-08), (12.82, 47.63, -3.329e-08), (12.83, 47.63, -6.326e-08), (12.83, 47.64, -9.073e-08), (12.85, 47.54, -6.564e-08), (12.85, 47.55, -9.848e-08), (12.87, 47.53, -8.498e-08), (12.9, 47.52, -5.375e-08), (12.89, 47.53, -9.604e-08), (12.91, 47.51, -8.147e-08), (12.94, 47.5, -4.162e-08), (12.93, 47.51, -9.969e-08), (12.95, 47.5, -8.58e-08), (12.97, 47.49, -8.914e-08), (12.99, 47.48, -6.733e-08), (12.99, 47.49, -9.926e-08), (13.03, 47.51, -9.481e-08), (13.01, 47.47, -7.76e-08), (13.01, 47.49, -9.419e-08), (13.02, 47.5, -5.438e-08), (13.03, 47.53, -9.234e-08), (13.04, 47.55, -8.175e-08), (13.05, 47.69, -8.982e-08), (13.04, 47.54, -4.162e-08), (13.05, 47.57, -8.99e-08), (13.07, 47.61, -9.162e-08), (13.05, 47.67, -9.926e-08), (13.06, 47.58, -6.058e-08), (13.06, 47.59, -7.513e-08), (13.07, 47.63, -9.926e-08), (13.07, 47.65, -9.587e-08), (13.06, 47.67, -7.399e-08), (13.08, 47.63, -6.541e-08), (13.08, 47.65, -6.748e-08), (12.85, 47.99, -9.926e-08), (12.91, 47.75, -9.735e-08), (12.89, 47.95, -9.666e-08), (12.87, 47.97, -9.926e-08), (12.87, 47.99, -7.732e-08), (12.91, 47.93, -9.37e-08), (12.89, 47.97, -7.55e-08), (12.91, 47.73, -6.865e-08), (12.91, 47.95, -7.584e-08), (12.93, 47.72, -7.238e-08), (12.92, 47.76, -6.326e-08), (12.93, 47.77, -8.67e-08), (12.93, 47.91, -9.587e-08), (12.93, 47.92, -7.135e-08), (12.95, 47.79, -7.814e-08), (12.95, 47.81, -9.163e-08), (12.95, 47.89, -9.399e-08), (12.94, 47.9, -6.597e-08), (12.95, 47.72, -7.724e-08), (12.96, 47.81, -6.95e-08), (12.97, 47.83, -9.083e-08), (12.98, 47.86, -8.423e-08), (12.97, 47.87, -9.185e-08), (12.96, 47.88, -6.873e-08), (12.98, 47.84, -4.412e-08), (12.99, 47.85, -8.093e-08), (13.02, 47.72, -6.831e-08), (13.03, 47.71, -8.814e-08), (13.04, 47.7, -4.217e-08), (12.82, 48.04, -7.02e-08), (12.8, 48.06, -5.527e-08), (12.81, 48.15, -9.327e-08), (12.85, 48.01, -8.604e-08), (12.83, 48.03, -8.403e-08), (12.82, 48.16, -4.412e-08), (12.83, 48.17, -9.235e-08), (12.84, 48.02, -3.329e-08), (12.85, 48.17, -7.518e-08), (12.86, 48.18, -4.412e-08), (12.87, 48.19, -9.196e-08), (12.89, 48.2, -7.753e-08), (12.9, 48.2, -6.56e-08), (12.91, 48.21, -9.039e-08), (12.93, 48.22, -7.67e-08), (12.94, 48.22, -3.329e-08), (12.95, 48.23, -8.971e-08), (12.99, 48.25, -9.077e-08), (12.97, 48.24, -7.38e-08), (13.01, 48.26, -9.056e-08), (13.03, 48.26, -5.327e-08), (13.03, 48.27, -9.914e-08), (13.05, 48.27, -9.073e-08), (13.09, 48.28, -7.862e-08), (13.11, 48.29, -9.745e-08), (13.11, 48.28, -5.76e-08), (13.26, 48.65, -9.988e-08), (12.95, 49.19, -9.988e-08), (12.97, 49.31, -9.662e-08), (13.01, 49.27, -9.926e-08), (13.04, 49.26, -7.045e-08), (13.03, 49.27, -8.309e-08), (13.05, 49.25, -8.336e-08), (13.09, 49.21, -9.328e-08), (13.07, 49.23, -8.64e-08), (13.06, 49.24, -5.327e-08), (13.08, 49.22, -6.023e-08), (13.11, 49.19, -9.587e-08), (13.11, 49.2, -6.973e-08), (12.86, 49.34, -8.9e-08), (12.89, 49.34, -8.324e-08), (12.95, 49.33, -9.733e-08), (12.93, 49.34, -8.324e-08), (12.94, 49.34, -6.326e-08), (12.97, 49.32, -6.796e-08), (12.99, 49.29, -9.76e-08), (12.99, 49.3, -7.391e-08), (13.01, 49.29, -7.766e-08), (13.13, 48.29, -9.334e-08), (13.16, 48.29, -8.511e-08), (13.19, 48.3, -6.049e-08), (13.19, 48.31, -9.926e-08), (13.21, 48.31, -8.855e-08), (13.28, 48.32, -5.556e-08), (13.29, 48.33, -9.349e-08), (13.32, 48.33, -8.638e-08), (13.35, 48.35, -9.092e-08), (13.34, 48.34, -6.576e-08), (13.36, 48.36, -4.217e-08), (13.37, 48.37, -8.186e-08), (13.37, 48.39, -9.926e-08), (13.39, 48.39, -7.399e-08), (13.39, 48.41, -9.587e-08), (13.4, 48.41, -6.748e-08), (13.41, 48.43, -9.099e-08), (13.42, 48.44, -5.327e-08), (13.43, 48.45, -8.628e-08), (13.43, 48.47, -9.068e-08), (13.42, 48.55, -7.305e-08), (13.43, 48.57, -9.476e-08), (13.47, 48.97, -9.719e-08), (13.13, 49.17, -9.715e-08), (13.13, 49.19, -7.584e-08), (13.17, 49.15, -8.279e-08), (13.15, 49.17, -7.838e-08), (13.19, 49.13, -9.543e-08), (13.16, 49.16, -3.329e-08), (13.21, 49.11, -9.563e-08), (13.18, 49.14, -4.217e-08), (13.2, 49.12, -5.28e-08), (13.23, 49.11, -9.282e-08), (13.27, 49.11, -9.275e-08), (13.29, 49.11, -8.482e-08), (13.31, 49.09, -9.681e-08), (13.31, 49.1, -6.409e-08), (13.33, 49.09, -8.462e-08), (13.35, 49.07, -9.5e-08), (13.34, 49.08, -5.771e-08), (13.37, 49.07, -8.25e-08), (13.39, 49.05, -9.317e-08), (13.38, 49.06, -4.412e-08), (13.45, 48.99, -9.601e-08), (13.43, 49.01, -9.602e-08), (13.41, 49.03, -9.926e-08), (13.41, 49.04, -7.577e-08), (13.43, 49.03, -7.469e-08), (13.45, 48.57, -8.952e-08), (13.48, 48.58, -9.183e-08), (13.49, 48.59, -9.478e-08), (13.51, 48.59, -8.85e-08), (13.55, 48.59, -9.786e-08), (13.55, 48.58, -6.459e-08), (13.59, 48.57, -8.998e-08), (13.75, 48.57, -1.003e-07), (13.61, 48.56, -6.459e-08), (13.61, 48.57, -9.926e-08), (13.65, 48.55, -9.603e-08), (13.67, 48.54, -7.496e-08), (13.67, 48.55, -9.445e-08), (13.72, 48.52, -3.329e-08), (13.71, 48.53, -9.106e-08), (13.72, 48.52, -4.439e-08), (13.73, 48.53, -8.634e-08), (13.74, 48.54, -4.217e-08), (13.75, 48.55, -8.309e-08), (13.79, 48.79, -1.022e-07), (13.49, 48.95, -8.96e-08), (13.59, 48.95, -1.001e-07), (13.51, 48.94, -8.447e-08), (13.53, 48.95, -8.785e-08), (13.55, 48.95, -9.926e-08), (13.57, 48.97, -7.372e-08), (13.6, 48.94, -8.3e-08), (13.61, 48.93, -9.208e-08), (13.65, 48.91, -8.474e-08), (13.63, 48.91, -9.926e-08), (13.63, 48.92, -7.491e-08), (13.71, 48.85, -9.917e-08), (13.69, 48.87, -9.672e-08), (13.67, 48.89, -8.782e-08), (13.66, 48.9, -4.412e-08), (13.68, 48.88, -6.633e-08), (13.71, 48.86, -7.491e-08), (13.73, 48.85, -8.309e-08), (13.77, 48.81, -9.654e-08), (13.75, 48.83, -8.971e-08), (13.74, 48.84, -4.412e-08), (13.44, 49.01, -7.275e-08), (13.46, 48.98, -6.354e-08), (13.48, 48.96, -5.327e-08), (13.55, 48.96, -7.058e-08), (13.58, 48.96, -4.412e-08), (13.77, 48.57, -7.766e-08), (13.77, 48.59, -9.76e-08), (13.79, 48.61, -9.458e-08), (13.78, 48.59, -7.283e-08), (13.81, 48.63, -9.164e-08), (13.8, 48.62, -6.597e-08), (13.82, 48.64, -6.326e-08), (13.76, 48.82, -6.633e-08), (13.79, 48.8, -7.299e-08), (13.83, 48.75, -9.412e-08), (13.82, 48.78, -7.043e-08), (13.81, 48.79, -8.229e-08), (13.82, 48.65, -8.299e-08), (13.83, 48.68, -8.916e-08), (13.83, 48.73, -9.119e-08), (13.83, 48.77, -8.637e-08), (10.46, 47.46, 3.329e-08), (12.32, 47.72, -2.767e-08), (12.78, 47.57, 3.329e-08), (12.94, 47.78, 3.329e-08), (12.98, 48.24, 3.329e-08)], [], [(7, 4, 5), (9, 7, 2), (9, 10, 7), (15, 16, 14), (21, 19, 20), (9, 3, 16), (9, 16, 17), (22, 9, 17), (9, 23, 24), (9, 24, 19), (25, 9, 19), (27, 25, 26), (29, 9, 28), (30, 31, 29), (33, 9, 32), (36, 9, 35), (44, 39, 40), (41, 44, 40), (38, 41, 42), (38, 34, 43), (38, 44, 41), (46, 38, 45), (47, 38, 46), (49, 38, 48), (56, 38, 49), (51, 56, 49), (53, 54, 52), (57, 51, 54), (55, 57, 54), (62, 12, 13), (62, 60, 61), (62, 63, 60), (62, 65, 64), (62, 66, 65), (9, 69, 68), (70, 69, 9), (70, 72, 71), (70, 73, 72), (70, 75, 73), (56, 57, 58), (76, 56, 58), (78, 56, 76), (9, 38, 56), (81, 9, 80), (82, 56, 79), (90, 80, 89), (93, 84, 85), (86, 93, 85), (80, 88, 92), (80, 92, 83), (80, 83, 93), (94, 80, 93), (95, 80, 94), (98, 99, 97), (100, 81, 99), (81, 100, 101), (102, 103, 101), (81, 103, 105), (106, 105, 104), (108, 109, 107), (111, 81, 110), (116, 115, 112), (118, 119, 117), (122, 123, 121), (9, 125, 124), (9, 127, 125), (9, 128, 127), (9, 129, 128), (133, 131, 132), (134, 133, 9), (213, 9, 81), (115, 116, 119), (139, 115, 138), (141, 115, 139), (143, 115, 142), (144, 145, 143), (147, 115, 146), (149, 115, 147), (150, 115, 149), (151, 115, 150), (155, 115, 152), (154, 155, 152), (213, 115, 155), (157, 155, 156), (158, 213, 155), (162, 213, 160), (161, 162, 160), (165, 135, 136), (9, 136, 134), (165, 167, 166), (167, 165, 9), (167, 169, 168), (171, 170, 9), (170, 172, 169), (174, 170, 171), (179, 170, 173), (181, 175, 177), (178, 183, 182), (183, 184, 182), (185, 186, 183), (178, 187, 185), (189, 190, 188), (193, 195, 192), (198, 195, 193), (199, 197, 198), (203, 200, 201), (204, 201, 197), (202, 204, 197), (9, 207, 205), (206, 208, 9), (9, 209, 206), (9, 212, 211), (213, 217, 216), (213, 219, 217), (213, 220, 219), (299, 222, 213), (163, 213, 162), (226, 213, 163), (229, 226, 224), (230, 229, 227), (231, 232, 230), (213, 229, 232), (233, 236, 232), (239, 234, 235), (239, 237, 238), (247, 243, 246), (247, 246, 237), (248, 237, 240), (241, 213, 236), (247, 213, 241), (248, 247, 237), (249, 250, 248), (259, 254, 255), (259, 255, 252), (260, 213, 247), (261, 257, 258), (270, 254, 259), (263, 213, 262), (264, 213, 263), (267, 275, 266), (275, 267, 268), (272, 261, 254), (274, 269, 270), (275, 264, 265), (272, 275, 261), (276, 272, 273), (213, 264, 275), (275, 272, 277), (277, 279, 275), (282, 275, 279), (283, 280, 281), (285, 252, 284), (285, 259, 252), (287, 259, 286), (289, 278, 288), (289, 283, 281), (292, 294, 293), (299, 297, 222), (213, 301, 298), (213, 298, 299), (213, 303, 301), (306, 304, 302), (306, 302, 213), (311, 309, 307), (311, 307, 308), (213, 312, 311), (292, 296, 295), (296, 292, 213), (315, 275, 282), (317, 275, 315), (321, 324, 320), (332, 322, 323), (321, 333, 325), (322, 336, 213), (334, 337, 333), (335, 338, 334), (335, 342, 338), (213, 336, 339), (340, 213, 339), (341, 344, 340), (583, 345, 344), (346, 213, 345), (290, 313, 283), (348, 283, 313), (349, 350, 283), (213, 358, 296), (213, 359, 358), (213, 353, 352), (363, 213, 346), (366, 364, 365), (370, 367, 369), (371, 367, 370), (376, 367, 372), (373, 378, 376), (379, 374, 377), (386, 380, 381), (388, 383, 384), (390, 393, 389), (397, 391, 392), (397, 392, 386), (367, 387, 393), (394, 367, 393), (401, 395, 396), (401, 396, 397), (397, 386, 381), (399, 367, 398), (403, 367, 402), (413, 405, 406), (407, 413, 406), (416, 408, 409), (409, 410, 411), (412, 409, 411), (417, 413, 414), (415, 417, 414), (397, 381, 416), (422, 397, 409), (424, 397, 423), (426, 397, 425), (427, 397, 426), (213, 429, 357), (433, 430, 429), (437, 435, 433), (439, 437, 213), (441, 438, 436), (439, 442, 443), (439, 443, 440), (439, 444, 445), (449, 448, 446), (439, 213, 451), (451, 367, 397), (454, 397, 452), (457, 397, 453), (466, 465, 460), (462, 451, 461), (451, 462, 463), (451, 463, 464), (468, 451, 467), (451, 397, 461), (469, 451, 468), (439, 471, 470), (439, 472, 471), (439, 473, 472), (439, 478, 477), (439, 479, 478), (451, 480, 439), (483, 482, 481), (451, 213, 367), (486, 451, 469), (487, 451, 486), (492, 451, 491), (494, 498, 495), (499, 451, 498), (501, 502, 500), (503, 451, 502), (504, 451, 503), (506, 451, 505), (507, 451, 506), (508, 451, 507), (509, 511, 508), (512, 509, 510), (514, 451, 513), (515, 451, 514), (515, 516, 451), (518, 519, 522), (520, 521, 519), (525, 527, 524), (526, 528, 525), (529, 532, 528), (530, 532, 529), (531, 532, 530), (451, 534, 484), (451, 484, 485), (537, 535, 536), (541, 538, 539), (451, 539, 537), (543, 540, 541), (545, 542, 543), (546, 544, 545), (451, 551, 547), (556, 554, 553), (584, 555, 556), (517, 451, 516), (558, 559, 557), (561, 562, 560), (564, 451, 563), (569, 451, 566), (571, 569, 570), (574, 451, 569), (574, 569, 575), (581, 572, 580), (533, 584, 532), (584, 586, 532), (584, 587, 586), (584, 590, 588), (584, 591, 590), (594, 593, 592), (584, 595, 594), (584, 598, 595), (600, 605, 584), (602, 584, 596), (603, 596, 584), (597, 603, 584), (607, 605, 600), (1218, 610, 606), (614, 451, 576), (616, 451, 614), (618, 451, 616), (619, 615, 451), (619, 451, 618), (622, 451, 615), (623, 620, 615), (624, 451, 622), (626, 451, 624), (629, 451, 627), (630, 451, 628), (631, 451, 630), (633, 451, 631), (634, 632, 451), (635, 451, 633), (640, 638, 637), (643, 642, 640), (649, 451, 647), (650, 451, 649), (739, 451, 651), (655, 739, 654), (656, 632, 636), (659, 451, 632), (666, 662, 663), (667, 652, 664), (670, 665, 666), (672, 739, 667), (671, 669, 670), (653, 739, 672), (669, 673, 668), (675, 669, 674), (682, 676, 677), (654, 739, 679), (684, 682, 669), (706, 686, 687), (688, 684, 681), (692, 689, 451), (695, 690, 691), (697, 693, 694), (697, 694, 695), (701, 698, 699), (701, 699, 697), (705, 702, 692), (705, 704, 702), (706, 655, 685), (708, 684, 688), (709, 684, 708), (710, 706, 684), (712, 684, 709), (714, 706, 713), (715, 706, 714), (716, 706, 715), (719, 706, 718), (722, 707, 706), (692, 725, 724), (692, 726, 725), (692, 728, 727), (692, 731, 729), (739, 732, 731), (739, 734, 733), (739, 735, 734), (739, 736, 735), (739, 737, 736), (739, 738, 737), (739, 692, 451), (741, 707, 722), (744, 707, 743), (746, 748, 745), (748, 746, 747), (750, 748, 749), (751, 752, 750), (755, 707, 748), (754, 748, 753), (757, 755, 748), (756, 757, 748), (760, 757, 758), (763, 757, 759), (764, 761, 757), (762, 765, 757), (767, 755, 761), (769, 766, 767), (739, 771, 738), (739, 777, 776), (739, 778, 777), (780, 778, 739), (739, 782, 781), (783, 784, 782), (786, 785, 783), (788, 739, 707), (789, 707, 755), (790, 791, 755), (794, 789, 792), (793, 794, 792), (795, 789, 794), (798, 789, 797), (739, 801, 787), (739, 802, 801), (739, 803, 802), (739, 805, 804), (739, 807, 806), (739, 808, 807), (739, 809, 808), (739, 810, 809), (811, 812, 810), (811, 813, 812), (811, 815, 814), (815, 811, 739), (822, 788, 821), (824, 788, 822), (800, 789, 798), (800, 826, 789), (829, 789, 828), (832, 831, 829), (833, 827, 789), (834, 789, 829), (835, 833, 834), (820, 789, 827), (839, 820, 837), (841, 821, 820), (840, 843, 820), (848, 845, 815), (849, 815, 846), (851, 845, 847), (739, 855, 817), (739, 857, 855), (739, 858, 857), (856, 861, 860), (856, 862, 861), (865, 863, 856), (866, 864, 865), (856, 867, 866), (871, 869, 788), (872, 870, 819), (788, 873, 871), (877, 818, 870), (788, 878, 874), (882, 818, 876), (788, 884, 883), (889, 788, 824), (891, 886, 887), (895, 788, 893), (897, 788, 895), (899, 788, 896), (900, 788, 898), (901, 788, 900), (904, 788, 901), (905, 788, 903), (907, 788, 905), (908, 788, 906), (909, 788, 908), (856, 853, 854), (915, 912, 914), (856, 914, 911), (1220, 928, 927), (930, 927, 928), (856, 854, 868), (918, 916, 856), (856, 919, 918), (856, 920, 919), (856, 921, 920), (856, 922, 921), (856, 924, 923), (932, 925, 933), (938, 936, 856), (939, 856, 937), (941, 938, 939), (818, 943, 940), (945, 818, 944), (948, 818, 945), (949, 818, 946), (951, 818, 949), (953, 818, 950), (955, 818, 952), (958, 818, 954), (959, 957, 958), (961, 818, 957), (964, 960, 961), (966, 818, 960), (968, 818, 965), (970, 818, 968), (972, 818, 875), (788, 974, 884), (976, 788, 881), (977, 971, 972), (976, 979, 975), (980, 818, 971), (976, 981, 979), (985, 976, 984), (930, 926, 929), (989, 931, 932), (991, 987, 930), (997, 995, 999), (997, 999, 1000), (933, 988, 989), (993, 991, 992), (1005, 1001, 1002), (1005, 1002, 991), (1008, 1005, 993), (1008, 1006, 1005), (1009, 1007, 1008), (1013, 1010, 1009), (1013, 1009, 1008), (1015, 1011, 1012), (1013, 1015, 1012), (1013, 1016, 1015), (1008, 1017, 1013), (1018, 1020, 1017), (1022, 1008, 993), (1023, 993, 1019), (1022, 1025, 1024), (1028, 993, 1023), (1030, 1026, 1027), (1035, 856, 1031), (1037, 1033, 1034), (1038, 933, 1032), (1039, 1036, 1033), (1040, 993, 1038), (933, 1041, 1032), (1043, 933, 1036), (933, 1221, 1042), (1048, 933, 1043), (1049, 993, 1040), (933, 1051, 1046), (1054, 933, 1047), (1052, 1055, 1051), (1057, 993, 1049), (1059, 1019, 1058), (1060, 856, 936), (1061, 936, 938), (1064, 856, 1060), (1067, 1063, 1064), (818, 1070, 1068), (818, 1071, 1070), (818, 1073, 1072), (818, 1075, 1074), (1077, 1078, 1076), (1077, 1222, 1078), (1081, 1083, 1082), (1084, 1085, 1083), (1081, 818, 1086), (1087, 1086, 818), (1091, 1087, 1089), (1092, 1087, 1090), (1094, 1087, 1092), (1097, 1087, 1093), (1087, 818, 969), (1099, 1087, 969), (1101, 1087, 1099), (1102, 1101, 1100), (1088, 1087, 1101), (1103, 1101, 1102), (1104, 1088, 1101), (1107, 1087, 1105), (1086, 1084, 1081), (1086, 1111, 1109), (1086, 1112, 1111), (1086, 1115, 1114), (1116, 1117, 1115), (1086, 1120, 1116), (1086, 1121, 1120), (1086, 1123, 1122), (1086, 1125, 1124), (1086, 1128, 1127), (1131, 1086, 1087), (1132, 1087, 1097), (1135, 1086, 1131), (1136, 1133, 1134), (1137, 1086, 1135), (1139, 1137, 1135), (1141, 1086, 1140), (1142, 1086, 1141), (1143, 1086, 1142), (1145, 1086, 1143), (1147, 1086, 1145), (1148, 1086, 1146), (1150, 1086, 1148), (1154, 1086, 1149), (1155, 1152, 1153), (1157, 1129, 1086), (1160, 1159, 1086), (1163, 1162, 1160), (1166, 1164, 1165), (1166, 1165, 1163), (1172, 1167, 1168), (1172, 1169, 1170), (1163, 1174, 1172), (1176, 1086, 1130), (1163, 1160, 1086), (1183, 1086, 1177), (1183, 1177, 1182), (1185, 1086, 1183), (1187, 1163, 1086), (1189, 1086, 1184), (1194, 1163, 1187), (1196, 1195, 1193), (1197, 1151, 1152), (1198, 1130, 1151), (1199, 1176, 1130), (1200, 1181, 1180), (1175, 1203, 1163), (1204, 1205, 1203), (1206, 1207, 1204), (1175, 1214, 1206), (1211, 1216, 1175), (1217, 1211, 1212), (89, 56, 87), (80, 56, 89), (88, 80, 90), (92, 88, 91), (176, 175, 178), (178, 182, 176), (177, 175, 176), (192, 191, 190), (193, 192, 190), (197, 196, 195), (240, 237, 239), (246, 243, 582), (244, 241, 242), (247, 244, 245), (247, 241, 244), (330, 329, 321), (326, 321, 329), (327, 321, 326), (331, 327, 328), (334, 321, 331), (376, 372, 375), (379, 367, 378), (467, 464, 466), (488, 451, 487), (489, 451, 488), (498, 493, 495), (498, 492, 490), (498, 451, 492), (499, 498, 496), (499, 496, 497), (521, 522, 519), (525, 521, 520), (525, 523, 521), (525, 524, 523), (573, 571, 570), (572, 571, 573), (706, 685, 686), (684, 706, 687), (797, 789, 795), (1000, 999, 998), (996, 993, 994), (933, 997, 1000), (933, 996, 997), (2, 5, 1), (2, 7, 5), (7, 8, 6), (7, 10, 8), (9, 11, 10), (9, 13, 11), (15, 17, 16), (16, 3, 0), (18, 22, 17), (21, 25, 19), (9, 2, 3), (9, 22, 23), (27, 28, 25), (28, 9, 25), (29, 31, 9), (32, 9, 31), (33, 35, 9), (37, 9, 36), (38, 9, 37), (42, 45, 38), (44, 38, 43), (47, 48, 38), (50, 51, 49), (52, 54, 51), (57, 56, 51), (9, 62, 13), (62, 64, 63), (9, 67, 62), (67, 66, 62), (9, 68, 67), (73, 75, 74), (9, 75, 70), (59, 76, 58), (77, 78, 76), (78, 79, 56), (80, 9, 56), (82, 87, 56), (93, 83, 84), (96, 97, 80), (97, 99, 80), (103, 81, 101), (99, 81, 80), (104, 105, 103), (105, 107, 81), (107, 109, 81), (109, 110, 81), (111, 112, 81), (113, 114, 112), (112, 115, 81), (114, 116, 112), (117, 119, 116), (75, 9, 120), (120, 122, 121), (9, 122, 120), (122, 9, 124), (125, 127, 126), (9, 130, 129), (9, 132, 130), (9, 133, 132), (115, 213, 81), (119, 137, 115), (137, 138, 115), (138, 140, 139), (142, 115, 141), (143, 145, 115), (145, 146, 115), (148, 149, 147), (151, 152, 115), (153, 154, 152), (154, 156, 155), (158, 159, 213), (159, 160, 213), (9, 165, 136), (170, 167, 9), (167, 170, 169), (174, 173, 170), (178, 175, 170), (179, 178, 170), (181, 180, 175), (178, 185, 183), (178, 188, 187), (178, 189, 188), (189, 193, 190), (195, 196, 194), (198, 197, 195), (199, 202, 197), (204, 203, 201), (205, 171, 9), (9, 208, 207), (9, 210, 209), (9, 211, 210), (9, 214, 212), (213, 214, 9), (214, 216, 215), (214, 213, 216), (217, 219, 218), (213, 222, 220), (222, 223, 221), (164, 226, 163), (225, 229, 224), (228, 230, 227), (230, 232, 229), (229, 213, 226), (232, 236, 213), (239, 238, 234), (247, 245, 243), (248, 250, 247), (252, 255, 251), (254, 258, 253), (257, 261, 256), (260, 262, 213), (254, 261, 258), (270, 269, 254), (271, 270, 259), (266, 275, 265), (261, 275, 268), (273, 272, 254), (269, 273, 254), (280, 283, 279), (285, 286, 259), (289, 281, 278), (289, 290, 283), (292, 293, 291), (292, 295, 294), (222, 297, 223), (301, 303, 300), (213, 302, 303), (306, 305, 304), (213, 308, 306), (213, 311, 308), (311, 312, 310), (213, 292, 312), (283, 282, 279), (283, 314, 282), (316, 315, 282), (318, 315, 316), (319, 275, 317), (317, 320, 319), (317, 321, 320), (322, 213, 275), (323, 322, 275), (321, 325, 324), (327, 331, 321), (321, 334, 333), (334, 338, 337), (335, 343, 342), (340, 344, 213), (344, 345, 213), (348, 349, 283), (356, 357, 355), (296, 358, 351), (213, 360, 359), (213, 361, 360), (213, 362, 361), (213, 352, 362), (213, 354, 353), (213, 356, 354), (346, 364, 363), (365, 364, 347), (366, 363, 364), (368, 367, 363), (368, 369, 367), (371, 372, 367), (376, 378, 367), (388, 387, 383), (388, 389, 387), (386, 392, 385), (387, 379, 377), (389, 393, 387), (397, 396, 391), (387, 367, 379), (394, 398, 367), (399, 402, 367), (401, 404, 400), (397, 404, 401), (397, 403, 404), (407, 414, 413), (412, 417, 409), (413, 417, 412), (416, 381, 382), (417, 418, 409), (418, 419, 409), (409, 397, 416), (419, 420, 409), (420, 421, 409), (421, 422, 409), (422, 423, 397), (424, 425, 397), (429, 430, 428), (433, 431, 430), (213, 433, 429), (433, 434, 432), (433, 435, 434), (213, 437, 433), (439, 436, 437), (439, 441, 436), (439, 440, 441), (439, 445, 442), (439, 447, 444), (439, 446, 447), (439, 449, 446), (449, 439, 450), (213, 357, 356), (367, 213, 363), (397, 367, 403), (452, 397, 427), (454, 453, 397), (455, 453, 454), (457, 456, 397), (458, 457, 453), (456, 461, 397), (460, 465, 459), (466, 464, 465), (464, 467, 451), (439, 470, 450), (439, 474, 473), (476, 474, 439), (474, 476, 475), (439, 477, 476), (479, 439, 480), (451, 481, 480), (451, 483, 481), (451, 485, 483), (489, 491, 451), (494, 496, 498), (499, 500, 451), (500, 502, 451), (504, 505, 451), (508, 511, 451), (512, 511, 509), (513, 451, 511), (525, 528, 527), (526, 529, 528), (531, 533, 532), (451, 536, 534), (451, 537, 536), (451, 541, 539), (451, 543, 541), (547, 545, 543), (451, 547, 543), (547, 546, 545), (547, 550, 548), (550, 551, 549), (547, 551, 550), (451, 553, 551), (553, 554, 552), (451, 556, 553), (451, 584, 556), (517, 557, 451), (557, 559, 451), (559, 560, 451), (560, 562, 451), (562, 563, 451), (564, 566, 451), (565, 567, 566), (567, 569, 566), (568, 570, 569), (571, 575, 569), (576, 451, 574), (577, 576, 574), (578, 577, 574), (579, 576, 577), (581, 571, 572), (532, 586, 585), (584, 588, 587), (588, 590, 589), (584, 592, 591), (584, 594, 592), (451, 597, 584), (584, 599, 598), (584, 604, 599), (605, 604, 584), (601, 600, 584), (602, 601, 584), (606, 610, 605), (607, 606, 605), (451, 609, 597), (612, 611, 610), (1218, 612, 610), (451, 608, 609), (451, 613, 608), (617, 616, 614), (621, 615, 619), (620, 622, 615), (625, 624, 622), (626, 627, 451), (629, 628, 451), (635, 634, 451), (636, 632, 634), (451, 637, 613), (640, 639, 638), (451, 640, 637), (640, 641, 639), (640, 644, 643), (640, 451, 644), (451, 645, 644), (689, 646, 645), (451, 689, 645), (648, 647, 451), (651, 451, 650), (657, 648, 451), (658, 657, 451), (659, 658, 451), (660, 659, 632), (661, 658, 659), (666, 665, 662), (667, 739, 652), (670, 669, 665), (671, 674, 669), (669, 677, 673), (675, 678, 669), (679, 739, 653), (682, 680, 676), (669, 682, 677), (678, 681, 669), (681, 684, 669), (684, 687, 683), (692, 695, 691), (692, 697, 695), (697, 699, 696), (701, 700, 698), (692, 701, 697), (692, 702, 701), (701, 702, 703), (706, 739, 655), (707, 739, 706), (711, 710, 684), (712, 711, 684), (713, 706, 710), (717, 716, 715), (716, 718, 706), (720, 719, 718), (720, 721, 719), (692, 723, 705), (724, 723, 692), (692, 727, 726), (692, 729, 728), (729, 731, 730), (692, 739, 731), (739, 733, 732), (741, 740, 707), (742, 741, 722), (743, 707, 740), (745, 707, 744), (747, 749, 748), (748, 707, 745), (750, 752, 748), (752, 753, 748), (754, 756, 748), (760, 759, 757), (757, 761, 755), (763, 762, 757), (757, 765, 764), (767, 766, 755), (769, 768, 766), (770, 769, 767), (739, 772, 771), (739, 773, 772), (773, 775, 774), (739, 775, 773), (775, 739, 776), (778, 780, 779), (780, 739, 781), (739, 783, 782), (739, 786, 783), (786, 739, 787), (788, 818, 739), (789, 788, 707), (790, 755, 766), (791, 789, 755), (791, 792, 789), (794, 796, 795), (799, 797, 795), (739, 804, 803), (805, 739, 806), (739, 811, 810), (817, 815, 739), (819, 818, 788), (820, 788, 789), (821, 788, 820), (823, 822, 821), (825, 824, 822), (826, 828, 789), (831, 830, 829), (834, 833, 789), (830, 834, 829), (836, 827, 833), (837, 820, 827), (840, 820, 838), (842, 841, 820), (820, 843, 842), (844, 843, 840), (815, 845, 816), (848, 847, 845), (849, 848, 815), (851, 850, 845), (817, 846, 815), (856, 858, 739), (818, 856, 739), (856, 859, 858), (859, 856, 860), (856, 1219, 862), (856, 863, 1219), (856, 866, 865), (856, 868, 867), (868, 854, 852), (788, 869, 819), (870, 818, 819), (788, 874, 873), (877, 876, 818), (788, 879, 878), (788, 880, 879), (788, 883, 880), (882, 875, 818), (887, 886, 788), (888, 887, 788), (889, 888, 788), (890, 885, 788), (886, 890, 788), (892, 891, 887), (893, 788, 885), (894, 893, 885), (897, 896, 788), (899, 898, 788), (902, 901, 900), (904, 903, 788), (907, 906, 788), (909, 881, 788), (910, 881, 909), (856, 911, 853), (915, 913, 912), (916, 915, 914), (856, 916, 914), (916, 918, 917), (930, 929, 927), (856, 923, 922), (933, 924, 856), (933, 925, 924), (935, 934, 856), (818, 935, 856), (934, 937, 856), (818, 940, 935), (939, 938, 856), (940, 943, 942), (818, 1062, 943), (947, 946, 818), (948, 947, 818), (951, 950, 818), (953, 952, 818), (955, 954, 818), (956, 955, 952), (958, 957, 818), (961, 960, 818), (962, 961, 957), (964, 963, 960), (966, 965, 818), (967, 966, 960), (970, 969, 818), (972, 971, 818), (973, 972, 875), (788, 975, 974), (976, 975, 788), (975, 979, 978), (980, 944, 818), (976, 982, 981), (983, 945, 944), (984, 976, 881), (986, 982, 976), (930, 987, 926), (991, 990, 987), (933, 1000, 988), (991, 1002, 990), (996, 933, 993), (1005, 1003, 1001), (993, 1005, 991), (1005, 1006, 1004), (1013, 1012, 1010), (1015, 1014, 1011), (1008, 1018, 1017), (1008, 1021, 1018), (1008, 1024, 1021), (1022, 1024, 1008), (993, 1026, 1022), (1027, 1026, 993), (1028, 1027, 993), (1030, 1029, 1026), (933, 989, 932), (1034, 1033, 856), (1035, 1034, 856), (1033, 1036, 856), (1038, 993, 933), (1036, 933, 856), (933, 1042, 1041), (1044, 1043, 1036), (933, 1045, 1221), (933, 1046, 1045), (1048, 1047, 933), (1046, 1051, 1050), (933, 1052, 1051), (1053, 1052, 933), (1054, 1053, 933), (1052, 1056, 1055), (1058, 1019, 993), (1057, 1058, 993), (1064, 1063, 856), (1062, 1066, 1065), (818, 1066, 1062), (1063, 1031, 856), (818, 1068, 1066), (1068, 1070, 1069), (818, 1072, 1071), (1073, 818, 1074), (818, 1076, 1075), (818, 1077, 1076), (1079, 1077, 818), (1081, 1079, 818), (1079, 1081, 1080), (1081, 1084, 1083), (1091, 1090, 1087), (1094, 1093, 1087), (1095, 1094, 1092), (1096, 1093, 1094), (1098, 1097, 1093), (1100, 1101, 1099), (1105, 1087, 1088), (1106, 1105, 1088), (1107, 1089, 1087), (1109, 1111, 1110), (1086, 1108, 1084), (1086, 1109, 1108), (1112, 1086, 1113), (1086, 1114, 1113), (1086, 1116, 1115), (1116, 1119, 1118), (1116, 1120, 1119), (1086, 1122, 1121), (1086, 1124, 1123), (1086, 1126, 1125), (1086, 1127, 1126), (1086, 1129, 1128), (1132, 1131, 1087), (1134, 1133, 1131), (1133, 1135, 1131), (1138, 1135, 1133), (1140, 1086, 1137), (1144, 1143, 1142), (1147, 1146, 1086), (1150, 1149, 1086), (1151, 1130, 1086), (1152, 1151, 1086), (1153, 1152, 1086), (1154, 1153, 1086), (1157, 1156, 1129), (1086, 1158, 1157), (1158, 1086, 1159), (1160, 1162, 1161), (1163, 1165, 1162), (1163, 1168, 1166), (1172, 1170, 1167), (1163, 1172, 1168), (1172, 1171, 1169), (1172, 1174, 1173), (1178, 1177, 1086), (1176, 1178, 1086), (1178, 1179, 1177), (1179, 1180, 1177), (1180, 1181, 1177), (1185, 1184, 1086), (1186, 1185, 1183), (1188, 1187, 1086), (1189, 1188, 1086), (1190, 1189, 1184), (1191, 1188, 1189), (1192, 1187, 1188), (1193, 1195, 1187), (1194, 1175, 1163), (1195, 1194, 1187), (1201, 1177, 1181), (1163, 1203, 1202), (1175, 1204, 1203), (1175, 1206, 1204), (1209, 1194, 1195), (1210, 1175, 1194), (1212, 1211, 1175), (1213, 1212, 1175), (1206, 1214, 1208), (1175, 1215, 1214), (1175, 1216, 1215)])
me_mesh_004.update()
me_mesh = bpy.data.meshes.new('Mesh')
me_mesh.from_pydata([(7.592, 47.6, -4.917e-08), (7.672, 47.59, -9.779e-08), (7.52, 47.7, -2.369e-08), (7.532, 47.78, -3.333e-08), (7.533, 47.78, -4.088e-08), (7.55, 47.82, -8.905e-08), (7.541, 47.67, 9.16e-08), (7.555, 47.73, -1.348e-08), (7.551, 47.76, -6.091e-08), (7.569, 47.63, -1.079e-07), (7.807, 47.72, -1e-07), (7.569, 47.86, -2e-08), (7.587, 47.9, -3.704e-08), (7.581, 48.03, -9.195e-08), (7.581, 48.13, -9.499e-08), (7.605, 47.94, -9.355e-09), (7.608, 47.99, -1.01e-07), (7.611, 48.18, -6.687e-08), (7.642, 48.22, -9.505e-08), (7.664, 48.26, -6.485e-08), (7.687, 48.3, -1.439e-07), (7.69, 47.54, 3.667e-07), (7.735, 47.54, -2.041e-08), (7.954, 47.55, -9.611e-08), (7.736, 48.31, -4.083e-08), (7.733, 48.38, -2.432e-08), (7.736, 48.38, 6.729e-07), (7.753, 48.34, -1.171e-07), (7.746, 48.42, -6.671e-08), (7.76, 48.47, -2.845e-08), (7.772, 48.5, -1.944e-07), (7.816, 48.52, 4.696e-08), (7.812, 48.57, -8.611e-08), (7.808, 48.6, 8.328e-08), (7.829, 48.62, 2.39e-07), (7.864, 48.65, -3.973e-08), (7.906, 48.68, 3.007e-08), (8.021, 47.57, -3.42e-08), (8.085, 47.59, 8.834e-08), (8.148, 47.6, 1.265e-11), (8.216, 47.62, -1.253e-07), (7.951, 48.7, 1.44e-08), (7.973, 48.75, 6.329e-09), (7.994, 48.77, -1.038e-08), (8.029, 48.78, -5.351e-08), (8.074, 48.8, -3.593e-08), (8.111, 48.82, -3.441e-08), (8.128, 48.85, -6.211e-08), (8.15, 48.88, 1.225e-07), (8.187, 48.93, -1.23e-07), (8.264, 47.6, -7.125e-08), (8.303, 47.58, -8.397e-08), (8.456, 47.58, -1.994e-07), (8.403, 47.67, -1.614e-07), (8.513, 48.64, -9.815e-08), (8.422, 47.66, -9.396e-08), (8.432, 47.72, -7.455e-08), (8.453, 47.76, -5.941e-08), (8.205, 48.96, -2.286e-07), (8.255, 48.98, -7.968e-08), (8.301, 49.01, 7.342e-08), (8.321, 49.06, 5.463e-09), (8.336, 49.09, -3.864e-08), (8.352, 49.13, -7.602e-08), (8.372, 49.16, -1.02e-07), (8.493, 49.18, -1e-07), (8.46, 47.6, -7.904e-08), (8.465, 47.58, -7.245e-08), (8.492, 47.63, -7.85e-08), (8.596, 47.62, 3.501e-08), (8.456, 47.64, 6.852e-08), (8.492, 47.65, -4.509e-08), (8.513, 47.78, -9.813e-08), (8.542, 47.8, -1.006e-07), (8.57, 47.66, 3.659e-08), (8.6, 47.67, -8.323e-08), (8.667, 47.8, -8.201e-08), (8.699, 47.76, -9.383e-08), (8.73, 47.73, 3.754e-08), (8.791, 47.73, -1.09e-07), (8.842, 47.72, -6.591e-08), (8.88, 47.69, -5.087e-08), (8.896, 47.66, -9.183e-08), (8.936, 47.67, 7.06e-08), (9.004, 47.69, -4.355e-10), (9.087, 47.68, -4.692e-08), (9.211, 47.67, -7.187e-09), (9.385, 47.62, -7.254e-08), (9.432, 47.61, -3.693e-08), (9.464, 47.59, -9.545e-08), (9.289, 47.65, -5.565e-08), (9.337, 47.64, -7.116e-08), (9.489, 47.56, -8.692e-08), (9.527, 47.53, -1.037e-07), (9.566, 47.51, 2.23e-07), (9.654, 47.53, 2.001e-08), (9.772, 47.6, -9.926e-08), (9.724, 47.54, -5.215e-08), (9.746, 47.57, -1.203e-07), (9.85, 47.59, -4.98e-08), (9.886, 47.57, 2.553e-08), (9.93, 47.56, -6.035e-08), (9.986, 47.53, 2.849e-07), (10.18, 47.27, -3.333e-08), (10.19, 47.28, 1.539e-06), (10.21, 47.31, -3.124e-08), (10.23, 47.35, -1.537e-07), (10.26, 47.3, 1.518e-08), (10.02, 47.5, -9.374e-08), (10.06, 47.46, 6.19e-08), (10.1, 47.43, -4.969e-08), (10.15, 47.41, -7.299e-08), (10.19, 47.39, 1.119e-09), (10.23, 47.38, -8.88e-08), (10.34, 47.32, -1.677e-07), (10.37, 47.34, -9.272e-08), (10.4, 47.37, 8.344e-08), (10.43, 47.58, -9.442e-08), (10.43, 47.53, 1.47e-07), (10.44, 47.4, -3.774e-08), (10.45, 47.48, -7.656e-08), (10.47, 47.44, 2.771e-07), (10.54, 47.57, 1.293e-08), (10.66, 47.56, -9.399e-08), (10.91, 47.53, -1.045e-07), (10.93, 47.48, -8.928e-08), (10.96, 47.44, -8.094e-08), (10.97, 47.4, -8.7e-08), (11.03, 47.41, 6.33e-09), (11.16, 47.43, -2.496e-08), (11.25, 47.44, -9.756e-08), (11.26, 50.26, -1.008e-07), (11.3, 47.46, -4.767e-08), (11.34, 47.48, -7.903e-08), (11.38, 47.49, -6.479e-08), (11.43, 47.5, -3.079e-08), (11.46, 47.52, -9.035e-08), (11.51, 47.54, -4.251e-08), (11.66, 47.77, -1e-07), (11.56, 47.56, 2.996e-08), (11.61, 47.58, -4.767e-08), (11.82, 47.58, -9.795e-08), (11.82, 47.59, -9.547e-08), (12.09, 47.6, 1.431e-07), (12.17, 47.71, -6.445e-08), (12.18, 47.67, -4.894e-08), (12.21, 47.62, 2.784e-08), (12.23, 47.73, -4.57e-08), (12.3, 47.73, -7.873e-08), (12.35, 47.71, -2.778e-08), (12.41, 47.7, -8.202e-08), (12.46, 47.68, -1.292e-07), (12.5, 47.65, 1.126e-07), (12.54, 47.65, 4.669e-10), (12.78, 47.57, 4.891e-08), (12.59, 47.67, 1.348e-09), (12.77, 47.68, -1.044e-07), (12.8, 47.65, 1.567e-07), (12.75, 48.12, -9.833e-08), (12.77, 48.09, -1.207e-07), (12.81, 48.04, 1.077e-07), (12.79, 48.14, -4.809e-08), (12.82, 47.6, -5.421e-08), (12.82, 47.55, -7.47e-08), (12.83, 47.64, -9.145e-08), (12.86, 47.54, -6.764e-08), (13.06, 47.66, -9.566e-08), (12.9, 47.52, -1.094e-07), (12.97, 47.49, -5.471e-08), (13.03, 47.52, -8.588e-08), (13.01, 47.47, -1.279e-08), (13.05, 47.58, -9.308e-08), (12.9, 47.72, -6.723e-08), (12.91, 47.73, -5.408e-08), (12.93, 47.78, -4.443e-07), (12.96, 47.88, -9.693e-09), (12.99, 47.85, -1.086e-07), (13.03, 47.72, -1.365e-07), (12.84, 48.02, -8.485e-08), (12.9, 47.95, -9.646e-08), (12.87, 47.98, -7.905e-08), (12.93, 47.92, -4.612e-08), (12.82, 48.16, -4.217e-08), (12.85, 48.18, -7.913e-08), (12.88, 48.19, -4.957e-08), (12.92, 48.21, 1.269e-08), (12.96, 48.23, 2.36e-08), (13.02, 48.26, -4.401e-08), (13.08, 48.28, -7.338e-08), (13.14, 49.05, -9.609e-08), (13.07, 47.61, -6.838e-09), (13.09, 47.64, -4.988e-08), (13.14, 48.29, -7.143e-08), (13.22, 48.31, -5.954e-09), (13.28, 48.32, -6.566e-08), (13.34, 48.34, -9.944e-08), (13.18, 49.14, -7.218e-08), (13.21, 49.11, -2.551e-08), (13.3, 49.11, -1.047e-07), (13.36, 48.37, -9.944e-08), (13.4, 48.42, -3.327e-08), (13.43, 48.45, 6.671e-07), (13.42, 48.56, -1.424e-07), (13.48, 48.58, -4.377e-08), (13.63, 48.74, -9.688e-08), (13.56, 48.58, -2.039e-08), (13.33, 49.09, -3.305e-08), (13.38, 49.06, -3.452e-08), (13.44, 49.0, -1.048e-07), (13.42, 49.04, -7.563e-08), (13.49, 48.95, 4.886e-08), (13.51, 48.94, -7.501e-08), (13.55, 48.96, 5.707e-09), (13.61, 48.57, 5.025e-09), (13.66, 48.55, -6.137e-08), (13.7, 48.53, -6.201e-08), (13.74, 48.53, -2.553e-07), (13.76, 48.57, -9.025e-08), (13.78, 48.59, -8.036e-08), (13.82, 48.63, -7.16e-08), (13.69, 48.87, 1.36e-07), (13.73, 48.85, -1.258e-07), (13.76, 48.83, 2.595e-07), (13.79, 48.8, -1.628e-07), (13.83, 48.77, -6.652e-08), (13.58, 48.96, -3.379e-08), (13.62, 48.93, 1.85e-08), (13.67, 48.89, -1.08e-07), (10.83, 47.54, 1.295e-08), (12.97, 47.83, 3.915e-07), (12.99, 47.85, -1.581e-07), (8.396, 49.18, -2.386e-08), (8.396, 49.23, 1.55e-06), (8.427, 49.2, -2.102e-07), (8.433, 49.26, -1.231e-07), (8.416, 49.6, 1.498e-07), (8.436, 49.51, 6.507e-08), (8.448, 49.45, -8.952e-08), (8.483, 49.28, -7.073e-08), (8.496, 49.41, -8.676e-08), (8.507, 49.44, -1.367e-07), (8.697, 49.54, -8.667e-08), (8.465, 49.6, -1.195e-07), (8.495, 49.57, -8.601e-08), (8.555, 49.52, -1.024e-07), (8.532, 49.55, -1.776e-07), (8.611, 49.54, -1.354e-07), (8.611, 49.61, 6.687e-08), (8.688, 49.62, -1.041e-07), (8.759, 49.52, -9.447e-08), (8.808, 49.4, -9.231e-08), (8.872, 49.4, -9.643e-08), (8.811, 49.5, -2.338e-08), (8.809, 49.43, -1.767e-08), (8.825, 49.47, -1.258e-07), (8.868, 49.47, 1.441e-08), (8.873, 49.5, 5.231e-08), (8.891, 49.51, 6.466e-07), (8.896, 49.51, 1.251e-06), (8.912, 49.43, -8.433e-08), (8.949, 49.46, -7.505e-08), (8.96, 49.51, -5.524e-08), (8.997, 49.5, 1.155e-07), (9.048, 49.5, -9.863e-08), (9.06, 49.52, 2.205e-07), (9.069, 49.62, 1.497e-07), (9.089, 49.55, -9.98e-08), (9.091, 49.69, -1.075e-07), (9.099, 49.59, -1.005e-07), (9.162, 49.74, -1.006e-07), (9.064, 49.84, -5.999e-08), (9.087, 49.82, -9.197e-08), (9.124, 49.72, -1.137e-07), (9.11, 49.8, -8.568e-08), (9.138, 49.77, -9.198e-08), (8.993, 50.06, 1.573e-07), (9.006, 50.1, -9.345e-08), (9.023, 50.0, -3.798e-08), (9.045, 49.93, -8.995e-08), (9.031, 50.0, -6.335e-08), (9.033, 50.04, -9.424e-08), (9.05, 50.11, -1.828e-08), (9.351, 50.12, -9.697e-08), (9.144, 50.12, 2.592e-08), (9.231, 50.14, -6.071e-08), (9.416, 50.08, -1.006e-07), (9.23, 50.15, -3.778e-08), (9.393, 50.11, -1.998e-07), (9.517, 50.09, -9.683e-08), (9.887, 49.71, -9.914e-08), (9.508, 50.19, -6.203e-08), (9.501, 50.23, -9.15e-08), (9.673, 50.23, -1.123e-07), (9.659, 50.26, -4.72e-07), (9.705, 50.29, -1.249e-07), (9.747, 50.31, -5.34e-10), (9.758, 50.42, -8.92e-08), (9.812, 50.41, 3.616e-09), (9.908, 50.41, -8.155e-08), (9.947, 50.43, -6.743e-08), (9.983, 50.45, -7.871e-08), (10.25, 50.51, -9.981e-08), (10.04, 50.48, 1.49e-07), (10.05, 50.52, -8.374e-08), (10.09, 50.54, -8.672e-08), (10.11, 50.55, -9.349e-08), (10.11, 50.56, -4.952e-08), (10.18, 50.54, -6.751e-08), (10.23, 50.53, -1.362e-07), (10.39, 50.39, 2.291e-09), (10.47, 50.39, -6.111e-08), (10.3, 50.49, -6.463e-08), (10.34, 50.48, -1.433e-07), (10.37, 50.44, 7.581e-09), (10.86, 50.24, -1.013e-07), (10.53, 50.36, -4.167e-08), (10.59, 50.33, -9.985e-08), (10.61, 50.22, 9.194e-08), (10.73, 50.21, -5.84e-08), (10.71, 50.34, 7.213e-08), (10.73, 50.24, -4.811e-07), (10.75, 50.37, 1.425e-08), (10.76, 50.32, -8.932e-08), (10.78, 50.38, -2.229e-08), (10.79, 50.3, -8.165e-08), (10.84, 50.29, -1.835e-08), (10.92, 50.38, -8.092e-08), (11.01, 50.36, -1.099e-08), (11.11, 50.35, -6.001e-08), (11.15, 50.34, 2.524e-06), (11.16, 50.29, 1.01e-07), (11.26, 50.48, -9.029e-08), (11.42, 50.45, -1.338e-07), (11.46, 50.41, -9.511e-08), (11.51, 50.38, -9.118e-08), (11.3, 50.49, -3.333e-08), (11.35, 50.52, 5.423e-08), (11.4, 50.51, -6.755e-08), (11.43, 50.5, -6.946e-08), (11.55, 50.38, -3.225e-08), (11.66, 50.4, -6.576e-08), (11.79, 50.41, 5.36e-07), (11.83, 50.4, -2.783e-07), (11.92, 50.41, 1.487e-07), (11.95, 50.39, -8.319e-08), (11.97, 50.37, -2.097e-08), (12.01, 50.35, -3.184e-08), (12.53, 49.03, -9.47e-08), (12.13, 50.22, -1.075e-07), (12.17, 50.19, -1.162e-07), (12.2, 50.16, -3.68e-08), (12.22, 50.09, -9.289e-08), (12.27, 50.07, -6.788e-08), (12.07, 50.33, -2.996e-07), (12.1, 50.23, -9.774e-08), (12.11, 50.33, 1.516e-07), (12.11, 50.33, 6.776e-09), (12.49, 49.66, -6.644e-08), (12.52, 49.63, -9.612e-08), (12.36, 50.01, -1.017e-07), (12.43, 49.72, -9.136e-08), (12.41, 49.74, -1.138e-07), (12.42, 49.78, -1.825e-07), (12.45, 49.82, -6.732e-08), (12.45, 49.69, -8.413e-08), (12.47, 49.84, -8.03e-08), (12.51, 49.88, -9.493e-08), (12.53, 49.92, 2.059e-08), (12.32, 50.04, 4.636e-09), (12.39, 50.0, -5.956e-08), (12.47, 49.96, -5.567e-08), (12.42, 49.98, -4.647e-08), (12.5, 49.93, -3.644e-09), (12.73, 49.4, -9.262e-08), (12.76, 49.37, -9.312e-08), (12.79, 49.34, -4.296e-08), (12.56, 49.59, -1.089e-07), (12.59, 49.56, -1.229e-07), (12.62, 49.52, -1.049e-07), (12.66, 49.49, -1.229e-07), (12.67, 49.46, -8.439e-08), (12.7, 49.43, -9.737e-08), (12.84, 49.34, -4.987e-08), (12.94, 49.34, -3.366e-08), (12.99, 49.3, -7.631e-08), (13.04, 49.26, 3.601e-08), (13.01, 49.28, -5.9e-08), (13.09, 49.22, -7.393e-08), (13.12, 49.19, -5.949e-08), (13.14, 49.16, -7.097e-08)], [(25, 26), (284, 286), (52, 67), (305, 306), (355, 356), (257, 258), (277, 279), (3, 4), (176, 230)], [(10, 6, 2), (7, 10, 2), (10, 8, 4), (5, 10, 4), (10, 0, 9), (10, 7, 8), (10, 5, 11), (10, 11, 12), (10, 12, 15), (16, 13, 14), (16, 10, 15), (17, 16, 14), (10, 21, 1), (22, 21, 10), (54, 10, 16), (20, 16, 19), (29, 54, 28), (30, 54, 29), (34, 32, 33), (10, 37, 23), (10, 39, 38), (10, 40, 39), (42, 54, 41), (47, 54, 46), (48, 54, 47), (49, 54, 48), (53, 40, 10), (70, 66, 55), (58, 59, 49), (61, 54, 60), (62, 54, 61), (63, 54, 62), (65, 54, 63), (54, 72, 57), (54, 73, 72), (71, 69, 68), (74, 75, 69), (76, 73, 54), (54, 77, 76), (54, 78, 77), (54, 79, 78), (80, 79, 54), (54, 82, 81), (54, 83, 82), (54, 84, 83), (289, 84, 54), (289, 86, 85), (289, 95, 94), (97, 95, 289), (289, 98, 97), (289, 100, 99), (101, 100, 289), (105, 107, 104), (289, 109, 108), (289, 110, 109), (113, 112, 289), (106, 107, 105), (106, 114, 107), (113, 115, 114), (118, 113, 289), (122, 117, 289), (138, 123, 289), (138, 228, 123), (138, 124, 228), (124, 126, 125), (128, 127, 126), (124, 135, 134), (124, 136, 135), (138, 136, 124), (138, 137, 136), (138, 139, 137), (138, 141, 140), (347, 138, 131), (145, 143, 138), (147, 144, 138), (138, 148, 147), (347, 148, 138), (150, 149, 347), (151, 150, 347), (151, 153, 152), (151, 155, 153), (156, 155, 151), (159, 151, 158), (160, 151, 159), (166, 163, 162), (169, 167, 166), (151, 229, 174), (177, 166, 172), (175, 176, 229), (180, 151, 178), (180, 179, 151), (181, 151, 179), (347, 182, 161), (347, 183, 182), (347, 186, 185), (347, 192, 188), (194, 193, 347), (196, 189, 389), (198, 189, 197), (199, 195, 347), (200, 199, 347), (347, 201, 200), (347, 203, 202), (206, 189, 198), (209, 189, 207), (210, 204, 208), (212, 204, 211), (215, 214, 204), (204, 218, 217), (220, 204, 227), (221, 204, 220), (223, 204, 222), (224, 204, 223), (226, 204, 225), (227, 204, 226), (65, 233, 232), (234, 65, 232), (239, 65, 238), (240, 65, 239), (54, 65, 240), (244, 236, 235), (244, 237, 236), (241, 240, 244), (247, 248, 246), (249, 54, 241), (250, 54, 249), (251, 54, 250), (252, 255, 254), (260, 54, 259), (262, 260, 261), (266, 54, 263), (264, 266, 263), (269, 266, 268), (271, 270, 278), (269, 267, 272), (285, 274, 271), (285, 271, 278), (282, 280, 275), (282, 278, 279), (283, 284, 282), (289, 54, 266), (285, 289, 269), (292, 290, 291), (292, 293, 294), (294, 289, 292), (289, 295, 296), (297, 289, 296), (300, 289, 299), (301, 289, 300), (303, 301, 302), (304, 301, 303), (307, 301, 305), (308, 301, 307), (310, 289, 309), (312, 289, 311), (315, 289, 310), (318, 289, 317), (314, 289, 318), (314, 318, 320), (323, 324, 322), (326, 325, 324), (326, 314, 325), (314, 326, 327), (328, 314, 327), (329, 314, 328), (329, 330, 314), (330, 131, 314), (333, 131, 332), (131, 331, 335), (337, 131, 336), (337, 332, 131), (340, 131, 339), (341, 131, 340), (342, 131, 341), (344, 131, 343), (345, 131, 344), (346, 131, 345), (350, 131, 349), (354, 348, 131), (357, 347, 364), (368, 359, 352), (371, 359, 369), (371, 370, 359), (372, 366, 359), (372, 359, 370), (382, 347, 375), (384, 189, 383), (386, 189, 384), (385, 189, 386), (387, 189, 385), (388, 189, 387), (10, 1, 0), (10, 9, 6), (18, 16, 17), (23, 22, 10), (19, 16, 18), (20, 24, 16), (24, 27, 16), (54, 16, 27), (28, 27, 26), (28, 54, 27), (30, 31, 54), (32, 54, 31), (34, 35, 32), (35, 36, 32), (36, 54, 32), (10, 38, 37), (36, 41, 54), (42, 43, 54), (43, 44, 54), (44, 45, 54), (45, 46, 54), (53, 52, 51), (54, 53, 10), (53, 50, 40), (53, 51, 50), (55, 52, 53), (54, 56, 53), (54, 57, 56), (59, 54, 49), (59, 60, 54), (64, 65, 63), (66, 52, 55), (70, 68, 66), (70, 71, 68), (71, 74, 69), (54, 81, 80), (289, 85, 84), (289, 89, 88), (289, 90, 86), (289, 91, 90), (289, 87, 91), (289, 88, 87), (289, 92, 89), (289, 93, 92), (93, 289, 94), (96, 98, 289), (289, 99, 96), (289, 102, 101), (289, 108, 102), (289, 111, 110), (289, 112, 111), (113, 114, 106), (113, 116, 115), (113, 119, 116), (117, 118, 289), (118, 120, 113), (113, 121, 119), (120, 121, 113), (123, 122, 289), (124, 128, 126), (124, 129, 128), (124, 130, 129), (124, 132, 130), (124, 133, 132), (124, 134, 133), (131, 138, 289), (138, 140, 139), (138, 142, 141), (142, 138, 143), (144, 145, 138), (145, 146, 143), (347, 149, 148), (158, 151, 347), (172, 157, 156), (151, 172, 156), (347, 161, 158), (154, 162, 163), (162, 164, 166), (166, 165, 163), (166, 167, 165), (169, 168, 167), (171, 169, 166), (169, 170, 168), (172, 164, 157), (172, 166, 164), (173, 172, 151), (151, 174, 173), (175, 229, 151), (160, 178, 151), (181, 175, 151), (347, 184, 183), (184, 347, 185), (347, 187, 186), (347, 188, 187), (166, 190, 171), (191, 190, 166), (347, 193, 192), (347, 195, 194), (196, 197, 189), (202, 201, 347), (204, 203, 347), (204, 205, 203), (204, 347, 189), (206, 207, 189), (208, 204, 189), (209, 208, 189), (210, 211, 204), (212, 225, 204), (204, 213, 205), (204, 214, 213), (204, 216, 215), (217, 216, 204), (204, 219, 218), (221, 222, 204), (204, 224, 219), (64, 231, 65), (231, 233, 65), (234, 238, 65), (241, 54, 240), (244, 240, 237), (243, 244, 235), (242, 243, 235), (245, 244, 243), (246, 241, 244), (248, 241, 246), (253, 250, 249), (249, 254, 253), (252, 254, 249), (252, 256, 255), (256, 257, 255), (251, 259, 54), (262, 54, 260), (263, 54, 262), (267, 268, 265), (271, 274, 273), (269, 268, 267), (285, 269, 274), (280, 282, 279), (276, 282, 275), (281, 282, 276), (281, 283, 282), (282, 285, 278), (269, 289, 266), (287, 285, 282), (285, 288, 289), (290, 289, 288), (292, 289, 290), (294, 295, 289), (298, 289, 297), (298, 299, 289), (300, 302, 301), (305, 301, 304), (313, 309, 289), (311, 289, 301), (312, 313, 289), (315, 316, 289), (316, 317, 289), (319, 321, 322), (314, 131, 289), (321, 323, 322), (323, 326, 324), (333, 334, 131), (335, 336, 131), (337, 338, 332), (339, 131, 334), (342, 343, 131), (349, 131, 348), (350, 351, 131), (352, 359, 131), (351, 352, 131), (353, 131, 346), (355, 354, 131), (353, 355, 131), (357, 358, 347), (358, 376, 347), (360, 347, 131), (361, 360, 131), (131, 362, 361), (359, 362, 131), (360, 364, 347), (359, 363, 362), (359, 365, 363), (359, 366, 365), (372, 367, 366), (373, 374, 347), (374, 375, 347), (382, 189, 347), (376, 377, 347), (377, 378, 347), (378, 379, 347), (380, 347, 379), (380, 381, 347), (381, 373, 347), (383, 189, 382), (388, 389, 189)])
me_mesh.update()

# ---- objects
ob_mycurve = bpy.data.objects.new('myCurve', me_mesh_004)
ob_mycurve_001 = bpy.data.objects.new('myCurve.001', me_mesh)

# ---- transforms, parenting, visibility, modifiers, constraints
ob_mycurve.location = (0.0, 0.0, 0.0)
_m = ob_mycurve.modifiers.new('Auto Smooth', 'NODES')
_m.node_group = ng_auto_smooth
_gi = [s.identifier for s in ng_auto_smooth.interface.items_tree if s.item_type == 'SOCKET' and s.in_out == 'INPUT']
_m[_gi[1]] = 3.142  # Angle
ob_mycurve_001.location = (0.0, 0.0, 0.0)
_m = ob_mycurve_001.modifiers.new('Auto Smooth', 'NODES')
_m.node_group = ng_auto_smooth
_gi = [s.identifier for s in ng_auto_smooth.interface.items_tree if s.item_type == 'SOCKET' and s.in_out == 'INPUT']
_m[_gi[1]] = 3.142  # Angle

# ---- collection membership
scene.collection.objects.link(ob_mycurve)
scene.collection.objects.link(ob_mycurve_001)

# ---- scene / render settings (as saved in the file)
scene.frame_start = 1; scene.frame_end = 250; scene.frame_set(1)
scene.render.engine = 'BLENDER_EEVEE_NEXT'
scene.cycles.sampling_pattern = 'TABULATED_SOBOL'
scene.cycles.use_light_tree = False
scene.view_settings.view_transform = 'Filmic'
bpy.context.view_layer.update()

# ---- added for rendering (the .blend has no active camera and no usable light): camera, sun
cam_auto = bpy.data.cameras.new('AutoCamera')
cam_auto.lens = 50.0
cam_auto.sensor_width = 36.0
cam_auto.clip_end = 1000.0
ob_auto_camera = bpy.data.objects.new('AutoCamera', cam_auto)
scene.collection.objects.link(ob_auto_camera)
ob_auto_camera.location = (17.2575, 41.0162, 5.2673)
ob_auto_camera.rotation_euler = (1.09748, -7.21219e-08, 0.694738)
scene.camera = ob_auto_camera
light_auto_sun = bpy.data.lights.new('AutoSun', 'SUN')
light_auto_sun.energy = 3.0
light_auto_sun.angle = 0.0523599
ob_auto_sun = bpy.data.objects.new('AutoSun', light_auto_sun)
scene.collection.objects.link(ob_auto_sun)
ob_auto_sun.rotation_euler = (0.872665, 0.174533, 0.523599)
bpy.context.view_layer.update()
